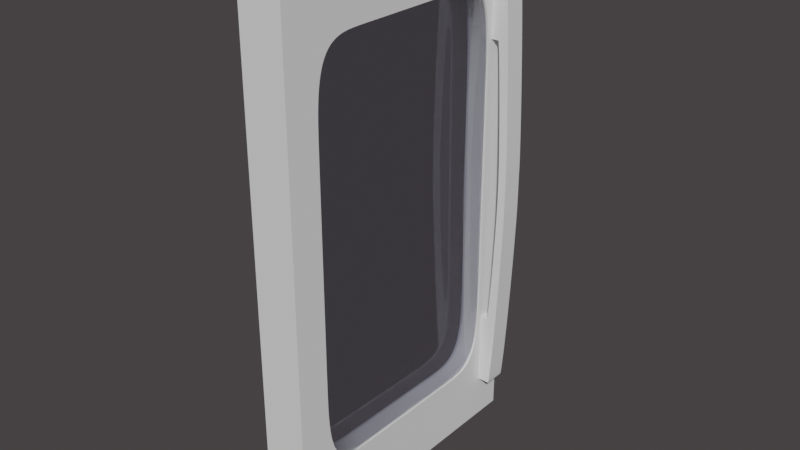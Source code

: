 # Source: OvenLeftDoor.blend  (saved by Blender 2.93.21; exported with 4.5.12 LTS)
import bpy
from mathutils import Matrix  # noqa: F401  (used for matrix-valued properties, if any)

bpy.ops.wm.read_factory_settings(use_empty=True)
scene = bpy.context.scene
scene.name = 'Scene'

# ---- collections
col_leftdoor = bpy.data.collections.new('Leftdoor'); scene.collection.children.link(col_leftdoor)

# ---- materials (node trees are filled in below, after node groups)
mat_glass_001 = bpy.data.materials.new('Glass.001')
mat_glass_001.surface_render_method = 'BLENDED'
mat_glass_001.blend_method = 'BLEND'
mat_glass_001.alpha_threshold = 0.0
mat_glass_001.use_raytrace_refraction = True
mat_glass_001.use_screen_refraction = True
mat_glass_001.thickness_mode = 'SLAB'
mat_glass_001.line_color = (0.0, 0.0, 0.0, 1.0)

# ---- material node trees
mat_glass_001.use_nodes = True; mat_glass_001.node_tree.nodes.clear()
_N = mat_glass_001.node_tree.nodes; _L = mat_glass_001.node_tree.links
n0 = _N.new('ShaderNodeOutputMaterial'); n0.name = 'Material Output'; n0.location = (300, 300)
n1 = _N.new('ShaderNodeBsdfPrincipled'); n1.name = 'Principled BSDF'; n1.location = (10, 300)
n1.distribution = 'GGX'
n1.subsurface_method = 'BURLEY'
n1.inputs[0].default_value = (0.6709, 0.6845, 0.8, 1.0)
n1.inputs[2].default_value = 0.0
n1.inputs[3].default_value = 1.45
n1.inputs[13].default_value = 0.5186
n1.inputs[18].default_value = 1.0
n1.inputs[27].default_value = (0.0, 0.0, 0.0, 1.0)
n1.inputs[28].default_value = 1.0
_L.new(n1.outputs[0], n0.inputs[0])
n0.is_active_output = True

# ---- world
world_world = bpy.data.worlds.new('World'); scene.world = world_world
world_world.use_nodes = True; world_world.node_tree.nodes.clear()
_N = world_world.node_tree.nodes; _L = world_world.node_tree.links
n0 = _N.new('ShaderNodeOutputWorld'); n0.name = 'World Output'; n0.location = (300, 300)
n1 = _N.new('ShaderNodeBackground'); n1.name = 'Background'; n1.location = (10, 300)
n1.inputs[0].default_value = (0.05087, 0.04554, 0.04676, 1.0)
_L.new(n1.outputs[0], n0.inputs[0])
n0.is_active_output = True
world_world.color = (0.05088, 0.05088, 0.05088)
world_world.use_sun_shadow = False
world_world.sun_shadow_jitter_overblur = 0.0

# ---- meshes
me_cube_026 = bpy.data.meshes.new('Cube.026')
me_cube_026.from_pydata([(-0.3048, -0.1344, -0.3048), (-0.3048, -0.3048, -0.1344), (-0.3048, -0.1416, -0.3048), (-0.3048, -0.1488, -0.3048), (-0.3048, -0.1559, -0.3048), (-0.3048, -0.1631, -0.3048), (-0.3048, -0.1703, -0.3048), (-0.3048, -0.1775, -0.3047), (-0.3048, -0.1847, -0.3046), (-0.3048, -0.1919, -0.3045), (-0.3048, -0.1991, -0.3042), (-0.3048, -0.2063, -0.3039), (-0.3048, -0.2134, -0.3034), (-0.3048, -0.2206, -0.3027), (-0.3048, -0.2277, -0.3019), (-0.3048, -0.2348, -0.3007), (-0.3048, -0.2419, -0.2992), (-0.3048, -0.2488, -0.2974), (-0.3048, -0.2556, -0.295), (-0.3048, -0.2622, -0.2921), (-0.3048, -0.2685, -0.2886), (-0.3048, -0.2743, -0.2845), (-0.3048, -0.2797, -0.2797), (-0.3048, -0.2845, -0.2743), (-0.3048, -0.2886, -0.2685), (-0.3048, -0.2921, -0.2622), (-0.3048, -0.295, -0.2556), (-0.3048, -0.2974, -0.2488), (-0.3048, -0.2992, -0.2419), (-0.3048, -0.3007, -0.2348), (-0.3048, -0.3019, -0.2277), (-0.3048, -0.3027, -0.2206), (-0.3048, -0.3034, -0.2134), (-0.3048, -0.3039, -0.2063), (-0.3048, -0.3042, -0.1991), (-0.3048, -0.3045, -0.1919), (-0.3048, -0.3046, -0.1847), (-0.3048, -0.3047, -0.1775), (-0.3048, -0.3048, -0.1703), (-0.3048, -0.3048, -0.1631), (-0.3048, -0.3048, -0.1559), (-0.3048, -0.3048, -0.1488), (-0.3048, -0.3048, -0.1416), (-0.3048, -0.3048, 0.1344), (-0.3048, -0.1344, 0.3048), (-0.3048, -0.3048, 0.1416), (-0.3048, -0.3048, 0.1488), (-0.3048, -0.3048, 0.1559), (-0.3048, -0.3048, 0.1631), (-0.3048, -0.3048, 0.1703), (-0.3048, -0.3047, 0.1775), (-0.3048, -0.3046, 0.1847), (-0.3048, -0.3045, 0.1919), (-0.3048, -0.3042, 0.1991), (-0.3048, -0.3039, 0.2063), (-0.3048, -0.3034, 0.2134), (-0.3048, -0.3027, 0.2206), (-0.3048, -0.3019, 0.2277), (-0.3048, -0.3007, 0.2348), (-0.3048, -0.2992, 0.2419), (-0.3048, -0.2974, 0.2488), (-0.3048, -0.295, 0.2556), (-0.3048, -0.2921, 0.2622), (-0.3048, -0.2886, 0.2685), (-0.3048, -0.2845, 0.2743), (-0.3048, -0.2797, 0.2797), (-0.3048, -0.2743, 0.2845), (-0.3048, -0.2685, 0.2886), (-0.3048, -0.2622, 0.2921), (-0.3048, -0.2556, 0.295), (-0.3048, -0.2488, 0.2974), (-0.3048, -0.2419, 0.2992), (-0.3048, -0.2348, 0.3007), (-0.3048, -0.2277, 0.3019), (-0.3048, -0.2206, 0.3027), (-0.3048, -0.2134, 0.3034), (-0.3048, -0.2063, 0.3039), (-0.3048, -0.1991, 0.3042), (-0.3048, -0.1919, 0.3045), (-0.3048, -0.1847, 0.3046), (-0.3048, -0.1775, 0.3047), (-0.3048, -0.1703, 0.3048), (-0.3048, -0.1631, 0.3048), (-0.3048, -0.1559, 0.3048), (-0.3048, -0.1488, 0.3048), (-0.3048, -0.1416, 0.3048), (-0.3048, 0.3048, -0.1344), (-0.3048, 0.1344, -0.3048), (-0.3048, 0.3048, -0.1416), (-0.3048, 0.3048, -0.1488), (-0.3048, 0.3048, -0.1559), (-0.3048, 0.3048, -0.1631), (-0.3048, 0.3048, -0.1703), (-0.3048, 0.3047, -0.1775), (-0.3048, 0.3046, -0.1847), (-0.3048, 0.3045, -0.1919), (-0.3048, 0.3042, -0.1991), (-0.3048, 0.3039, -0.2063), (-0.3048, 0.3034, -0.2134), (-0.3048, 0.3027, -0.2206), (-0.3048, 0.3019, -0.2277), (-0.3048, 0.3007, -0.2348), (-0.3048, 0.2992, -0.2419), (-0.3048, 0.2974, -0.2488), (-0.3048, 0.295, -0.2556), (-0.3048, 0.2921, -0.2622), (-0.3048, 0.2886, -0.2685), (-0.3048, 0.2845, -0.2743), (-0.3048, 0.2797, -0.2797), (-0.3048, 0.2743, -0.2845), (-0.3048, 0.2685, -0.2886), (-0.3048, 0.2622, -0.2921), (-0.3048, 0.2556, -0.295), (-0.3048, 0.2488, -0.2974), (-0.3048, 0.2419, -0.2992), (-0.3048, 0.2348, -0.3007), (-0.3048, 0.2277, -0.3019), (-0.3048, 0.2206, -0.3027), (-0.3048, 0.2134, -0.3034), (-0.3048, 0.2063, -0.3039), (-0.3048, 0.1991, -0.3042), (-0.3048, 0.1919, -0.3045), (-0.3048, 0.1847, -0.3046), (-0.3048, 0.1775, -0.3047), (-0.3048, 0.1703, -0.3048), (-0.3048, 0.1631, -0.3048), (-0.3048, 0.1559, -0.3048), (-0.3048, 0.1488, -0.3048), (-0.3048, 0.1416, -0.3048), (-0.3048, 0.1344, 0.3048), (-0.3048, 0.3048, 0.1344), (-0.3048, 0.1416, 0.3048), (-0.3048, 0.1488, 0.3048), (-0.3048, 0.1559, 0.3048), (-0.3048, 0.1631, 0.3048), (-0.3048, 0.1703, 0.3048), (-0.3048, 0.1775, 0.3047), (-0.3048, 0.1847, 0.3046), (-0.3048, 0.1919, 0.3045), (-0.3048, 0.1991, 0.3042), (-0.3048, 0.2063, 0.3039), (-0.3048, 0.2134, 0.3034), (-0.3048, 0.2206, 0.3027), (-0.3048, 0.2277, 0.3019), (-0.3048, 0.2348, 0.3007), (-0.3048, 0.2419, 0.2992), (-0.3048, 0.2488, 0.2974), (-0.3048, 0.2556, 0.295), (-0.3048, 0.2622, 0.2921), (-0.3048, 0.2685, 0.2886), (-0.3048, 0.2743, 0.2845), (-0.3048, 0.2797, 0.2797), (-0.3048, 0.2845, 0.2743), (-0.3048, 0.2886, 0.2685), (-0.3048, 0.2921, 0.2622), (-0.3048, 0.295, 0.2556), (-0.3048, 0.2974, 0.2488), (-0.3048, 0.2992, 0.2419), (-0.3048, 0.3007, 0.2348), (-0.3048, 0.3019, 0.2277), (-0.3048, 0.3027, 0.2206), (-0.3048, 0.3034, 0.2134), (-0.3048, 0.3039, 0.2063), (-0.3048, 0.3042, 0.1991), (-0.3048, 0.3045, 0.1919), (-0.3048, 0.3046, 0.1847), (-0.3048, 0.3047, 0.1775), (-0.3048, 0.3048, 0.1703), (-0.3048, 0.3048, 0.1631), (-0.3048, 0.3048, 0.1559), (-0.3048, 0.3048, 0.1488), (-0.3048, 0.3048, 0.1416), (0.3048, -0.3048, -0.1344), (0.3048, -0.1344, -0.3048), (0.3048, -0.3048, -0.1416), (0.3048, -0.3048, -0.1488), (0.3048, -0.3048, -0.1559), (0.3048, -0.3048, -0.1631), (0.3048, -0.3048, -0.1703), (0.3048, -0.3047, -0.1775), (0.3048, -0.3046, -0.1847), (0.3048, -0.3045, -0.1919), (0.3048, -0.3042, -0.1991), (0.3048, -0.3039, -0.2063), (0.3048, -0.3034, -0.2134), (0.3048, -0.3027, -0.2206), (0.3048, -0.3019, -0.2277), (0.3048, -0.3007, -0.2348), (0.3048, -0.2992, -0.2419), (0.3048, -0.2974, -0.2488), (0.3048, -0.295, -0.2556), (0.3048, -0.2921, -0.2622), (0.3048, -0.2886, -0.2685), (0.3048, -0.2845, -0.2743), (0.3048, -0.2797, -0.2797), (0.3048, -0.2743, -0.2845), (0.3048, -0.2685, -0.2886), (0.3048, -0.2622, -0.2921), (0.3048, -0.2556, -0.295), (0.3048, -0.2488, -0.2974), (0.3048, -0.2419, -0.2992), (0.3048, -0.2348, -0.3007), (0.3048, -0.2277, -0.3019), (0.3048, -0.2206, -0.3027), (0.3048, -0.2134, -0.3034), (0.3048, -0.2063, -0.3039), (0.3048, -0.1991, -0.3042), (0.3048, -0.1919, -0.3045), (0.3048, -0.1847, -0.3046), (0.3048, -0.1775, -0.3047), (0.3048, -0.1703, -0.3048), (0.3048, -0.1631, -0.3048), (0.3048, -0.1559, -0.3048), (0.3048, -0.1488, -0.3048), (0.3048, -0.1416, -0.3048), (0.3048, -0.1344, 0.3048), (0.3048, -0.3048, 0.1344), (0.3048, -0.1416, 0.3048), (0.3048, -0.1488, 0.3048), (0.3048, -0.1559, 0.3048), (0.3048, -0.1631, 0.3048), (0.3048, -0.1703, 0.3048), (0.3048, -0.1775, 0.3047), (0.3048, -0.1847, 0.3046), (0.3048, -0.1919, 0.3045), (0.3048, -0.1991, 0.3042), (0.3048, -0.2063, 0.3039), (0.3048, -0.2134, 0.3034), (0.3048, -0.2206, 0.3027), (0.3048, -0.2277, 0.3019), (0.3048, -0.2348, 0.3007), (0.3048, -0.2419, 0.2992), (0.3048, -0.2488, 0.2974), (0.3048, -0.2556, 0.295), (0.3048, -0.2622, 0.2921), (0.3048, -0.2685, 0.2886), (0.3048, -0.2743, 0.2845), (0.3048, -0.2797, 0.2797), (0.3048, -0.2845, 0.2743), (0.3048, -0.2886, 0.2685), (0.3048, -0.2921, 0.2622), (0.3048, -0.295, 0.2556), (0.3048, -0.2974, 0.2488), (0.3048, -0.2992, 0.2419), (0.3048, -0.3007, 0.2348), (0.3048, -0.3019, 0.2277), (0.3048, -0.3027, 0.2206), (0.3048, -0.3034, 0.2134), (0.3048, -0.3039, 0.2063), (0.3048, -0.3042, 0.1991), (0.3048, -0.3045, 0.1919), (0.3048, -0.3046, 0.1847), (0.3048, -0.3047, 0.1775), (0.3048, -0.3048, 0.1703), (0.3048, -0.3048, 0.1631), (0.3048, -0.3048, 0.1559), (0.3048, -0.3048, 0.1488), (0.3048, -0.3048, 0.1416), (0.3048, 0.1344, -0.3048), (0.3048, 0.3048, -0.1344), (0.3048, 0.1416, -0.3048), (0.3048, 0.1488, -0.3048), (0.3048, 0.1559, -0.3048), (0.3048, 0.1631, -0.3048), (0.3048, 0.1703, -0.3048), (0.3048, 0.1775, -0.3047), (0.3048, 0.1847, -0.3046), (0.3048, 0.1919, -0.3045), (0.3048, 0.1991, -0.3042), (0.3048, 0.2063, -0.3039), (0.3048, 0.2134, -0.3034), (0.3048, 0.2206, -0.3027), (0.3048, 0.2277, -0.3019), (0.3048, 0.2348, -0.3007), (0.3048, 0.2419, -0.2992), (0.3048, 0.2488, -0.2974), (0.3048, 0.2556, -0.295), (0.3048, 0.2622, -0.2921), (0.3048, 0.2685, -0.2886), (0.3048, 0.2743, -0.2845), (0.3048, 0.2797, -0.2797), (0.3048, 0.2845, -0.2743), (0.3048, 0.2886, -0.2685), (0.3048, 0.2921, -0.2622), (0.3048, 0.295, -0.2556), (0.3048, 0.2974, -0.2488), (0.3048, 0.2992, -0.2419), (0.3048, 0.3007, -0.2348), (0.3048, 0.3019, -0.2277), (0.3048, 0.3027, -0.2206), (0.3048, 0.3034, -0.2134), (0.3048, 0.3039, -0.2063), (0.3048, 0.3042, -0.1991), (0.3048, 0.3045, -0.1919), (0.3048, 0.3046, -0.1847), (0.3048, 0.3047, -0.1775), (0.3048, 0.3048, -0.1703), (0.3048, 0.3048, -0.1631), (0.3048, 0.3048, -0.1559), (0.3048, 0.3048, -0.1488), (0.3048, 0.3048, -0.1416), (0.3048, 0.3048, 0.1344), (0.3048, 0.1344, 0.3048), (0.3048, 0.3048, 0.1416), (0.3048, 0.3048, 0.1488), (0.3048, 0.3048, 0.1559), (0.3048, 0.3048, 0.1631), (0.3048, 0.3048, 0.1703), (0.3048, 0.3047, 0.1775), (0.3048, 0.3046, 0.1847), (0.3048, 0.3045, 0.1919), (0.3048, 0.3042, 0.1991), (0.3048, 0.3039, 0.2063), (0.3048, 0.3034, 0.2134), (0.3048, 0.3027, 0.2206), (0.3048, 0.3019, 0.2277), (0.3048, 0.3007, 0.2348), (0.3048, 0.2992, 0.2419), (0.3048, 0.2974, 0.2488), (0.3048, 0.295, 0.2556), (0.3048, 0.2921, 0.2622), (0.3048, 0.2886, 0.2685), (0.3048, 0.2845, 0.2743), (0.3048, 0.2797, 0.2797), (0.3048, 0.2743, 0.2845), (0.3048, 0.2685, 0.2886), (0.3048, 0.2622, 0.2921), (0.3048, 0.2556, 0.295), (0.3048, 0.2488, 0.2974), (0.3048, 0.2419, 0.2992), (0.3048, 0.2348, 0.3007), (0.3048, 0.2277, 0.3019), (0.3048, 0.2206, 0.3027), (0.3048, 0.2134, 0.3034), (0.3048, 0.2063, 0.3039), (0.3048, 0.1991, 0.3042), (0.3048, 0.1919, 0.3045), (0.3048, 0.1847, 0.3046), (0.3048, 0.1775, 0.3047), (0.3048, 0.1703, 0.3048), (0.3048, 0.1631, 0.3048), (0.3048, 0.1559, 0.3048), (0.3048, 0.1488, 0.3048), (0.3048, 0.1416, 0.3048)], [], [(172, 216, 43, 1), (258, 260, 261, 262, 263, 264, 265, 266, 267, 268, 269, 270, 271, 272, 273, 274, 275, 276, 277, 278, 279, 280, 281, 282, 283, 284, 285, 286, 287, 288, 289, 290, 291, 292, 293, 294, 295, 296, 297, 298, 299, 300, 259, 301, 303, 304, 305, 306, 307, 308, 309, 310, 311, 312, 313, 314, 315, 316, 317, 318, 319, 320, 321, 322, 323, 324, 325, 326, 327, 328, 329, 330, 331, 332, 333, 334, 335, 336, 337, 338, 339, 340, 341, 342, 343, 302, 215, 217, 218, 219, 220, 221, 222, 223, 224, 225, 226, 227, 228, 229, 230, 231, 232, 233, 234, 235, 236, 237, 238, 239, 240, 241, 242, 243, 244, 245, 246, 247, 248, 249, 250, 251, 252, 253, 254, 255, 256, 257, 216, 172, 174, 175, 176, 177, 178, 179, 180, 181, 182, 183, 184, 185, 186, 187, 188, 189, 190, 191, 192, 193, 194, 195, 196, 197, 198, 199, 200, 201, 202, 203, 204, 205, 206, 207, 208, 209, 210, 211, 212, 213, 214, 173), (302, 129, 44, 215), (0, 2, 3, 4, 5, 6, 7, 8, 9, 10, 11, 12, 13, 14, 15, 16, 17, 18, 19, 20, 21, 22, 23, 24, 25, 26, 27, 28, 29, 30, 31, 32, 33, 34, 35, 36, 37, 38, 39, 40, 41, 42, 1, 43, 45, 46, 47, 48, 49, 50, 51, 52, 53, 54, 55, 56, 57, 58, 59, 60, 61, 62, 63, 64, 65, 66, 67, 68, 69, 70, 71, 72, 73, 74, 75, 76, 77, 78, 79, 80, 81, 82, 83, 84, 85, 44, 129, 131, 132, 133, 134, 135, 136, 137, 138, 139, 140, 141, 142, 143, 144, 145, 146, 147, 148, 149, 150, 151, 152, 153, 154, 155, 156, 157, 158, 159, 160, 161, 162, 163, 164, 165, 166, 167, 168, 169, 170, 171, 130, 86, 88, 89, 90, 91, 92, 93, 94, 95, 96, 97, 98, 99, 100, 101, 102, 103, 104, 105, 106, 107, 108, 109, 110, 111, 112, 113, 114, 115, 116, 117, 118, 119, 120, 121, 122, 123, 124, 125, 126, 127, 128, 87), (86, 130, 301, 259), (258, 87, 128, 260), (260, 128, 127, 261), (261, 127, 126, 262), (262, 126, 125, 263), (263, 125, 124, 264), (264, 124, 123, 265), (265, 123, 122, 266), (266, 122, 121, 267), (267, 121, 120, 268), (268, 120, 119, 269), (269, 119, 118, 270), (270, 118, 117, 271), (271, 117, 116, 272), (272, 116, 115, 273), (273, 115, 114, 274), (274, 114, 113, 275), (275, 113, 112, 276), (276, 112, 111, 277), (277, 111, 110, 278), (278, 110, 109, 279), (279, 109, 108, 280), (280, 108, 107, 281), (281, 107, 106, 282), (282, 106, 105, 283), (283, 105, 104, 284), (284, 104, 103, 285), (285, 103, 102, 286), (286, 102, 101, 287), (287, 101, 100, 288), (288, 100, 99, 289), (289, 99, 98, 290), (290, 98, 97, 291), (291, 97, 96, 292), (292, 96, 95, 293), (293, 95, 94, 294), (294, 94, 93, 295), (295, 93, 92, 296), (296, 92, 91, 297), (297, 91, 90, 298), (298, 90, 89, 299), (299, 89, 88, 300), (300, 88, 86, 259), (129, 302, 343, 131), (131, 343, 342, 132), (132, 342, 341, 133), (133, 341, 340, 134), (134, 340, 339, 135), (135, 339, 338, 136), (136, 338, 337, 137), (137, 337, 336, 138), (138, 336, 335, 139), (139, 335, 334, 140), (140, 334, 333, 141), (141, 333, 332, 142), (142, 332, 331, 143), (143, 331, 330, 144), (144, 330, 329, 145), (145, 329, 328, 146), (146, 328, 327, 147), (147, 327, 326, 148), (148, 326, 325, 149), (149, 325, 324, 150), (150, 324, 323, 151), (151, 323, 322, 152), (152, 322, 321, 153), (153, 321, 320, 154), (154, 320, 319, 155), (155, 319, 318, 156), (156, 318, 317, 157), (157, 317, 316, 158), (158, 316, 315, 159), (159, 315, 314, 160), (160, 314, 313, 161), (161, 313, 312, 162), (162, 312, 311, 163), (163, 311, 310, 164), (164, 310, 309, 165), (165, 309, 308, 166), (166, 308, 307, 167), (167, 307, 306, 168), (168, 306, 305, 169), (169, 305, 304, 170), (170, 304, 303, 171), (171, 303, 301, 130), (0, 173, 214, 2), (2, 214, 213, 3), (3, 213, 212, 4), (4, 212, 211, 5), (5, 211, 210, 6), (6, 210, 209, 7), (7, 209, 208, 8), (8, 208, 207, 9), (9, 207, 206, 10), (10, 206, 205, 11), (11, 205, 204, 12), (12, 204, 203, 13), (13, 203, 202, 14), (14, 202, 201, 15), (15, 201, 200, 16), (16, 200, 199, 17), (17, 199, 198, 18), (18, 198, 197, 19), (19, 197, 196, 20), (20, 196, 195, 21), (21, 195, 194, 22), (22, 194, 193, 23), (23, 193, 192, 24), (24, 192, 191, 25), (25, 191, 190, 26), (26, 190, 189, 27), (27, 189, 188, 28), (28, 188, 187, 29), (29, 187, 186, 30), (30, 186, 185, 31), (31, 185, 184, 32), (32, 184, 183, 33), (33, 183, 182, 34), (34, 182, 181, 35), (35, 181, 180, 36), (36, 180, 179, 37), (37, 179, 178, 38), (38, 178, 177, 39), (39, 177, 176, 40), (40, 176, 175, 41), (41, 175, 174, 42), (42, 174, 172, 1), (215, 44, 85, 217), (217, 85, 84, 218), (218, 84, 83, 219), (219, 83, 82, 220), (220, 82, 81, 221), (221, 81, 80, 222), (222, 80, 79, 223), (223, 79, 78, 224), (224, 78, 77, 225), (225, 77, 76, 226), (226, 76, 75, 227), (227, 75, 74, 228), (228, 74, 73, 229), (229, 73, 72, 230), (230, 72, 71, 231), (231, 71, 70, 232), (232, 70, 69, 233), (233, 69, 68, 234), (234, 68, 67, 235), (235, 67, 66, 236), (236, 66, 65, 237), (237, 65, 64, 238), (238, 64, 63, 239), (239, 63, 62, 240), (240, 62, 61, 241), (241, 61, 60, 242), (242, 60, 59, 243), (243, 59, 58, 244), (244, 58, 57, 245), (245, 57, 56, 246), (246, 56, 55, 247), (247, 55, 54, 248), (248, 54, 53, 249), (249, 53, 52, 250), (250, 52, 51, 251), (251, 51, 50, 252), (252, 50, 49, 253), (253, 49, 48, 254), (254, 48, 47, 255), (255, 47, 46, 256), (256, 46, 45, 257), (257, 45, 43, 216), (87, 258, 173, 0)])
_uv = me_cube_026.uv_layers.new(name='UVMap')
_uv.uv.foreach_set('vector', [0.4449, 0.75, 0.5551, 0.75, 0.5551, 1.0, 0.4449, 1.0, 0.375, 0.5699, 0.375, 0.5669, 0.375, 0.564, 0.375, 0.561, 0.375, 0.5581, 0.375, 0.5551, 0.375, 0.5522, 0.3751, 0.5493, 0.3751, 0.5463, 0.3752, 0.5434, 0.3754, 0.5404, 0.3756, 0.5375, 0.3758, 0.5345, 0.3762, 0.5316, 0.3767, 0.5287, 0.3773, 0.5258, 0.3781, 0.523, 0.379, 0.5202, 0.3802, 0.5175, 0.3816, 0.5149, 0.3833, 0.5125, 0.3853, 0.5103, 0.3875, 0.5083, 0.3899, 0.5066, 0.3925, 0.5052, 0.3952, 0.504, 0.398, 0.5031, 0.4008, 0.5023, 0.4037, 0.5017, 0.4066, 0.5012, 0.4095, 0.5008, 0.4125, 0.5006, 0.4154, 0.5004, 0.4184, 0.5002, 0.4213, 0.5001, 0.4243, 0.5001, 0.4272, 0.5, 0.4301, 0.5, 0.4331, 0.5, 0.436, 0.5, 0.439, 0.5, 0.4419, 0.5, 0.4449, 0.5, 0.5551, 0.5, 0.5581, 0.5, 0.561, 0.5, 0.564, 0.5, 0.5669, 0.5, 0.5699, 0.5, 0.5728, 0.5, 0.5757, 0.5001, 0.5787, 0.5001, 0.5816, 0.5002, 0.5846, 0.5004, 0.5875, 0.5006, 0.5905, 0.5008, 0.5934, 0.5012, 0.5963, 0.5017, 0.5992, 0.5023, 0.602, 0.5031, 0.6048, 0.504, 0.6075, 0.5052, 0.6101, 0.5066, 0.6125, 0.5083, 0.6147, 0.5103, 0.6167, 0.5125, 0.6184, 0.5149, 0.6198, 0.5175, 0.621, 0.5202, 0.6219, 0.523, 0.6227, 0.5258, 0.6233, 0.5287, 0.6238, 0.5316, 0.6242, 0.5345, 0.6244, 0.5375, 0.6246, 0.5404, 0.6248, 0.5434, 0.6249, 0.5463, 0.6249, 0.5493, 0.625, 0.5522, 0.625, 0.5551, 0.625, 0.5581, 0.625, 0.561, 0.625, 0.564, 0.625, 0.5669, 0.625, 0.5699, 0.625, 0.6801, 0.625, 0.6831, 0.625, 0.686, 0.625, 0.689, 0.625, 0.6919, 0.625, 0.6949, 0.625, 0.6978, 0.6249, 0.7007, 0.6249, 0.7037, 0.6248, 0.7066, 0.6246, 0.7096, 0.6244, 0.7125, 0.6242, 0.7155, 0.6238, 0.7184, 0.6233, 0.7213, 0.6227, 0.7242, 0.6219, 0.727, 0.621, 0.7298, 0.6198, 0.7325, 0.6184, 0.7351, 0.6167, 0.7375, 0.6147, 0.7397, 0.6125, 0.7417, 0.6101, 0.7434, 0.6075, 0.7448, 0.6048, 0.746, 0.602, 0.7469, 0.5992, 0.7477, 0.5963, 0.7483, 0.5934, 0.7488, 0.5905, 0.7492, 0.5875, 0.7494, 0.5846, 0.7496, 0.5816, 0.7498, 0.5787, 0.7499, 0.5757, 0.7499, 0.5728, 0.75, 0.5699, 0.75, 0.5669, 0.75, 0.564, 0.75, 0.561, 0.75, 0.5581, 0.75, 0.5551, 0.75, 0.4449, 0.75, 0.4419, 0.75, 0.439, 0.75, 0.436, 0.75, 0.4331, 0.75, 0.4301, 0.75, 0.4272, 0.75, 0.4243, 0.7499, 0.4213, 0.7499, 0.4184, 0.7498, 0.4154, 0.7496, 0.4125, 0.7494, 0.4095, 0.7492, 0.4066, 0.7488, 0.4037, 0.7483, 0.4008, 0.7477, 0.398, 0.7469, 0.3952, 0.746, 0.3925, 0.7448, 0.3899, 0.7434, 0.3875, 0.7417, 0.3853, 0.7397, 0.3833, 0.7375, 0.3816, 0.7351, 0.3802, 0.7325, 0.379, 0.7298, 0.3781, 0.727, 0.3773, 0.7242, 0.3767, 0.7213, 0.3762, 0.7184, 0.3758, 0.7155, 0.3756, 0.7125, 0.3754, 0.7096, 0.3752, 0.7066, 0.3751, 0.7037, 0.3751, 0.7007, 0.375, 0.6978, 0.375, 0.6949, 0.375, 0.6919, 0.375, 0.689, 0.375, 0.686, 0.375, 0.6831, 0.375, 0.6801, 0.625, 0.5699, 0.875, 0.5699, 0.875, 0.6801, 0.625, 0.6801, 0.375, 0.06989, 0.375, 0.06694, 0.375, 0.064, 0.375, 0.06105, 0.375, 0.0581, 0.375, 0.05515, 0.375, 0.0522, 0.3751, 0.04925, 0.3751, 0.04631, 0.3752, 0.04336, 0.3754, 0.04041, 0.3756, 0.03747, 0.3758, 0.03453, 0.3762, 0.03161, 0.3767, 0.0287, 0.3773, 0.02581, 0.3781, 0.02297, 0.379, 0.02018, 0.3802, 0.01748, 0.3816, 0.0149, 0.3833, 0.01249, 0.3853, 0.01029, 0.3875, 0.008328, 0.3899, 0.006632, 0.3925, 0.005198, 0.3952, 0.004013, 0.398, 0.00305, 0.4008, 0.00228, 0.4037, 0.001674, 0.4066, 0.001203, 0.4095, 0.0008435, 0.4125, 0.0005746, 0.4154, 0.000378, 0.4184, 0.0002382, 0.4213, 0.0001424, 0.4243, 7.95e-05, 0.4272, 4.061e-05, 0.4301, 1.835e-05, 0.4331, 6.942e-06, 0.436, 1.98e-06, 0.439, 0.0, 0.4419, 0.0, 0.4449, 0.0, 0.5551, 0.0, 0.5581, 0.0, 0.561, 0.0, 0.564, 1.98e-06, 0.5669, 6.942e-06, 0.5699, 1.835e-05, 0.5728, 4.061e-05, 0.5757, 7.95e-05, 0.5787, 0.0001424, 0.5816, 0.0002382, 0.5846, 0.000378, 0.5875, 0.0005746, 0.5905, 0.0008435, 0.5934, 0.001203, 0.5963, 0.001674, 0.5992, 0.00228, 0.602, 0.00305, 0.6048, 0.004013, 0.6075, 0.005198, 0.6101, 0.006632, 0.6125, 0.008328, 0.6147, 0.01029, 0.6167, 0.01249, 0.6184, 0.0149, 0.6198, 0.01748, 0.621, 0.02018, 0.6219, 0.02297, 0.6227, 0.02581, 0.6233, 0.0287, 0.6238, 0.03161, 0.6242, 0.03453, 0.6244, 0.03747, 0.6246, 0.04041, 0.6248, 0.04336, 0.6249, 0.04631, 0.6249, 0.04925, 0.625, 0.0522, 0.625, 0.05515, 0.625, 0.0581, 0.625, 0.06105, 0.625, 0.064, 0.625, 0.06694, 0.625, 0.06989, 0.625, 0.1801, 0.625, 0.1831, 0.625, 0.186, 0.625, 0.189, 0.625, 0.1919, 0.625, 0.1949, 0.625, 0.1978, 0.6249, 0.2007, 0.6249, 0.2037, 0.6248, 0.2066, 0.6246, 0.2096, 0.6244, 0.2125, 0.6242, 0.2155, 0.6238, 0.2184, 0.6233, 0.2213, 0.6227, 0.2242, 0.6219, 0.227, 0.621, 0.2298, 0.6198, 0.2325, 0.6184, 0.2351, 0.6167, 0.2375, 0.6147, 0.2397, 0.6125, 0.2417, 0.6101, 0.2434, 0.6075, 0.2448, 0.6048, 0.246, 0.602, 0.2469, 0.5992, 0.2477, 0.5963, 0.2483, 0.5934, 0.2488, 0.5905, 0.2492, 0.5875, 0.2494, 0.5846, 0.2496, 0.5816, 0.2498, 0.5787, 0.2499, 0.5757, 0.2499, 0.5728, 0.25, 0.5699, 0.25, 0.5669, 0.25, 0.564, 0.25, 0.561, 0.25, 0.5581, 0.25, 0.5551, 0.25, 0.4449, 0.25, 0.4419, 0.25, 0.439, 0.25, 0.436, 0.25, 0.4331, 0.25, 0.4301, 0.25, 0.4272, 0.25, 0.4243, 0.2499, 0.4213, 0.2499, 0.4184, 0.2498, 0.4154, 0.2496, 0.4125, 0.2494, 0.4095, 0.2492, 0.4066, 0.2488, 0.4037, 0.2483, 0.4008, 0.2477, 0.398, 0.2469, 0.3952, 0.246, 0.3925, 0.2448, 0.3899, 0.2434, 0.3875, 0.2417, 0.3853, 0.2397, 0.3833, 0.2375, 0.3816, 0.2351, 0.3802, 0.2325, 0.379, 0.2298, 0.3781, 0.227, 0.3773, 0.2242, 0.3767, 0.2213, 0.3762, 0.2184, 0.3758, 0.2155, 0.3756, 0.2125, 0.3754, 0.2096, 0.3752, 0.2066, 0.3751, 0.2037, 0.3751, 0.2007, 0.375, 0.1978, 0.375, 0.1949, 0.375, 0.1919, 0.375, 0.189, 0.375, 0.186, 0.375, 0.1831, 0.375, 0.1801, 0.4449, 0.25, 0.5551, 0.25, 0.5551, 0.5, 0.4449, 0.5, 0.375, 0.5699, 0.125, 0.5699, 0.125, 0.5669, 0.375, 0.5669, 0.375, 0.5669, 0.125, 0.5669, 0.125, 0.564, 0.375, 0.564, 0.375, 0.564, 0.125, 0.564, 0.125, 0.561, 0.375, 0.561, 0.375, 0.561, 0.125, 0.561, 0.125, 0.5581, 0.375, 0.5581, 0.375, 0.5581, 0.125, 0.5581, 0.125, 0.5551, 0.375, 0.5551, 0.375, 0.5551, 0.125, 0.5551, 0.125, 0.5522, 0.375, 0.5522, 0.375, 0.5522, 0.125, 0.5522, 0.125, 0.5493, 0.375, 0.5493, 0.375, 0.5493, 0.125, 0.5493, 0.125, 0.5463, 0.375, 0.5463, 0.375, 0.5463, 0.125, 0.5463, 0.125, 0.5434, 0.375, 0.5434, 0.375, 0.5434, 0.125, 0.5434, 0.125, 0.5404, 0.375, 0.5404, 0.375, 0.5404, 0.125, 0.5404, 0.125, 0.5375, 0.375, 0.5375, 0.375, 0.5375, 0.125, 0.5375, 0.125, 0.5345, 0.375, 0.5345, 0.375, 0.5345, 0.125, 0.5345, 0.125, 0.5316, 0.375, 0.5316, 0.375, 0.5316, 0.125, 0.5316, 0.125, 0.5287, 0.375, 0.5287, 0.375, 0.5287, 0.125, 0.5287, 0.125, 0.5258, 0.375, 0.5258, 0.375, 0.5258, 0.125, 0.5258, 0.125, 0.523, 0.375, 0.523, 0.375, 0.523, 0.125, 0.523, 0.125, 0.5202, 0.375, 0.5202, 0.375, 0.5202, 0.125, 0.5202, 0.125, 0.5175, 0.375, 0.5175, 0.375, 0.5175, 0.125, 0.5175, 0.125, 0.5149, 0.375, 0.5149, 0.375, 0.5149, 0.125, 0.5149, 0.125, 0.5125, 0.375, 0.5125, 0.375, 0.5125, 0.125, 0.5125, 0.125, 0.5, 0.375, 0.5, 0.375, 0.5, 0.375, 0.25, 0.3875, 0.25, 0.3875, 0.5, 0.3875, 0.5, 0.3875, 0.25, 0.3899, 0.25, 0.3899, 0.5, 0.3899, 0.5, 0.3899, 0.25, 0.3925, 0.25, 0.3925, 0.5, 0.3925, 0.5, 0.3925, 0.25, 0.3952, 0.25, 0.3952, 0.5, 0.3952, 0.5, 0.3952, 0.25, 0.398, 0.25, 0.398, 0.5, 0.398, 0.5, 0.398, 0.25, 0.4008, 0.25, 0.4008, 0.5, 0.4008, 0.5, 0.4008, 0.25, 0.4037, 0.25, 0.4037, 0.5, 0.4037, 0.5, 0.4037, 0.25, 0.4066, 0.25, 0.4066, 0.5, 0.4066, 0.5, 0.4066, 0.25, 0.4095, 0.25, 0.4095, 0.5, 0.4095, 0.5, 0.4095, 0.25, 0.4125, 0.25, 0.4125, 0.5, 0.4125, 0.5, 0.4125, 0.25, 0.4154, 0.25, 0.4154, 0.5, 0.4154, 0.5, 0.4154, 0.25, 0.4184, 0.25, 0.4184, 0.5, 0.4184, 0.5, 0.4184, 0.25, 0.4213, 0.25, 0.4213, 0.5, 0.4213, 0.5, 0.4213, 0.25, 0.4243, 0.25, 0.4243, 0.5, 0.4243, 0.5, 0.4243, 0.25, 0.4272, 0.25, 0.4272, 0.5, 0.4272, 0.5, 0.4272, 0.25, 0.4301, 0.25, 0.4301, 0.5, 0.4301, 0.5, 0.4301, 0.25, 0.4331, 0.25, 0.4331, 0.5, 0.4331, 0.5, 0.4331, 0.25, 0.436, 0.25, 0.436, 0.5, 0.436, 0.5, 0.436, 0.25, 0.439, 0.25, 0.439, 0.5, 0.439, 0.5, 0.439, 0.25, 0.4419, 0.25, 0.4419, 0.5, 0.4419, 0.5, 0.4419, 0.25, 0.4449, 0.25, 0.4449, 0.5, 0.875, 0.5699, 0.625, 0.5699, 0.625, 0.5669, 0.875, 0.5669, 0.875, 0.5669, 0.625, 0.5669, 0.625, 0.564, 0.875, 0.564, 0.875, 0.564, 0.625, 0.564, 0.625, 0.561, 0.875, 0.561, 0.875, 0.561, 0.625, 0.561, 0.625, 0.5581, 0.875, 0.5581, 0.875, 0.5581, 0.625, 0.5581, 0.625, 0.5551, 0.875, 0.5551, 0.875, 0.5551, 0.625, 0.5551, 0.625, 0.5522, 0.875, 0.5522, 0.875, 0.5522, 0.625, 0.5522, 0.625, 0.5493, 0.875, 0.5493, 0.875, 0.5493, 0.625, 0.5493, 0.625, 0.5463, 0.875, 0.5463, 0.875, 0.5463, 0.625, 0.5463, 0.625, 0.5434, 0.875, 0.5434, 0.875, 0.5434, 0.625, 0.5434, 0.625, 0.5404, 0.875, 0.5404, 0.875, 0.5404, 0.625, 0.5404, 0.625, 0.5375, 0.875, 0.5375, 0.875, 0.5375, 0.625, 0.5375, 0.625, 0.5345, 0.875, 0.5345, 0.875, 0.5345, 0.625, 0.5345, 0.625, 0.5316, 0.875, 0.5316, 0.875, 0.5316, 0.625, 0.5316, 0.625, 0.5287, 0.875, 0.5287, 0.875, 0.5287, 0.625, 0.5287, 0.625, 0.5258, 0.875, 0.5258, 0.875, 0.5258, 0.625, 0.5258, 0.625, 0.523, 0.875, 0.523, 0.875, 0.523, 0.625, 0.523, 0.625, 0.5202, 0.875, 0.5202, 0.875, 0.5202, 0.625, 0.5202, 0.625, 0.5175, 0.875, 0.5175, 0.875, 0.5175, 0.625, 0.5175, 0.625, 0.5149, 0.875, 0.5149, 0.875, 0.5149, 0.625, 0.5149, 0.625, 0.5125, 0.875, 0.5125, 0.875, 0.5125, 0.625, 0.5125, 0.625, 0.5, 0.875, 0.5, 0.625, 0.25, 0.625, 0.5, 0.6125, 0.5, 0.6125, 0.25, 0.6125, 0.25, 0.6125, 0.5, 0.6101, 0.5, 0.6101, 0.25, 0.6101, 0.25, 0.6101, 0.5, 0.6075, 0.5, 0.6075, 0.25, 0.6075, 0.25, 0.6075, 0.5, 0.6048, 0.5, 0.6048, 0.25, 0.6048, 0.25, 0.6048, 0.5, 0.602, 0.5, 0.602, 0.25, 0.602, 0.25, 0.602, 0.5, 0.5992, 0.5, 0.5992, 0.25, 0.5992, 0.25, 0.5992, 0.5, 0.5963, 0.5, 0.5963, 0.25, 0.5963, 0.25, 0.5963, 0.5, 0.5934, 0.5, 0.5934, 0.25, 0.5934, 0.25, 0.5934, 0.5, 0.5905, 0.5, 0.5905, 0.25, 0.5905, 0.25, 0.5905, 0.5, 0.5875, 0.5, 0.5875, 0.25, 0.5875, 0.25, 0.5875, 0.5, 0.5846, 0.5, 0.5846, 0.25, 0.5846, 0.25, 0.5846, 0.5, 0.5816, 0.5, 0.5816, 0.25, 0.5816, 0.25, 0.5816, 0.5, 0.5787, 0.5, 0.5787, 0.25, 0.5787, 0.25, 0.5787, 0.5, 0.5757, 0.5, 0.5757, 0.25, 0.5757, 0.25, 0.5757, 0.5, 0.5728, 0.5, 0.5728, 0.25, 0.5728, 0.25, 0.5728, 0.5, 0.5699, 0.5, 0.5699, 0.25, 0.5699, 0.25, 0.5699, 0.5, 0.5669, 0.5, 0.5669, 0.25, 0.5669, 0.25, 0.5669, 0.5, 0.564, 0.5, 0.564, 0.25, 0.564, 0.25, 0.564, 0.5, 0.561, 0.5, 0.561, 0.25, 0.561, 0.25, 0.561, 0.5, 0.5581, 0.5, 0.5581, 0.25, 0.5581, 0.25, 0.5581, 0.5, 0.5551, 0.5, 0.5551, 0.25, 0.125, 0.6801, 0.375, 0.6801, 0.375, 0.6831, 0.125, 0.6831, 0.125, 0.6831, 0.375, 0.6831, 0.375, 0.686, 0.125, 0.686, 0.125, 0.686, 0.375, 0.686, 0.375, 0.689, 0.125, 0.689, 0.125, 0.689, 0.375, 0.689, 0.375, 0.6919, 0.125, 0.6919, 0.125, 0.6919, 0.375, 0.6919, 0.375, 0.6949, 0.125, 0.6949, 0.125, 0.6949, 0.375, 0.6949, 0.375, 0.6978, 0.125, 0.6978, 0.125, 0.6978, 0.375, 0.6978, 0.375, 0.7007, 0.125, 0.7007, 0.125, 0.7007, 0.375, 0.7007, 0.375, 0.7037, 0.125, 0.7037, 0.125, 0.7037, 0.375, 0.7037, 0.375, 0.7066, 0.125, 0.7066, 0.125, 0.7066, 0.375, 0.7066, 0.375, 0.7096, 0.125, 0.7096, 0.125, 0.7096, 0.375, 0.7096, 0.375, 0.7125, 0.125, 0.7125, 0.125, 0.7125, 0.375, 0.7125, 0.375, 0.7155, 0.125, 0.7155, 0.125, 0.7155, 0.375, 0.7155, 0.375, 0.7184, 0.125, 0.7184, 0.125, 0.7184, 0.375, 0.7184, 0.375, 0.7213, 0.125, 0.7213, 0.125, 0.7213, 0.375, 0.7213, 0.375, 0.7242, 0.125, 0.7242, 0.125, 0.7242, 0.375, 0.7242, 0.375, 0.727, 0.125, 0.727, 0.125, 0.727, 0.375, 0.727, 0.375, 0.7298, 0.125, 0.7298, 0.125, 0.7298, 0.375, 0.7298, 0.375, 0.7325, 0.125, 0.7325, 0.125, 0.7325, 0.375, 0.7325, 0.375, 0.7351, 0.125, 0.7351, 0.125, 0.7351, 0.375, 0.7351, 0.375, 0.7375, 0.125, 0.7375, 0.125, 0.7375, 0.375, 0.7375, 0.375, 0.75, 0.125, 0.75, 0.375, 1.0, 0.375, 0.75, 0.3875, 0.75, 0.3875, 1.0, 0.3875, 1.0, 0.3875, 0.75, 0.3899, 0.75, 0.3899, 1.0, 0.3899, 1.0, 0.3899, 0.75, 0.3925, 0.75, 0.3925, 1.0, 0.3925, 1.0, 0.3925, 0.75, 0.3952, 0.75, 0.3952, 1.0, 0.3952, 1.0, 0.3952, 0.75, 0.398, 0.75, 0.398, 1.0, 0.398, 1.0, 0.398, 0.75, 0.4008, 0.75, 0.4008, 1.0, 0.4008, 1.0, 0.4008, 0.75, 0.4037, 0.75, 0.4037, 1.0, 0.4037, 1.0, 0.4037, 0.75, 0.4066, 0.75, 0.4066, 1.0, 0.4066, 1.0, 0.4066, 0.75, 0.4095, 0.75, 0.4095, 1.0, 0.4095, 1.0, 0.4095, 0.75, 0.4125, 0.75, 0.4125, 1.0, 0.4125, 1.0, 0.4125, 0.75, 0.4154, 0.75, 0.4154, 1.0, 0.4154, 1.0, 0.4154, 0.75, 0.4184, 0.75, 0.4184, 1.0, 0.4184, 1.0, 0.4184, 0.75, 0.4213, 0.75, 0.4213, 1.0, 0.4213, 1.0, 0.4213, 0.75, 0.4243, 0.75, 0.4243, 1.0, 0.4243, 1.0, 0.4243, 0.75, 0.4272, 0.75, 0.4272, 1.0, 0.4272, 1.0, 0.4272, 0.75, 0.4301, 0.75, 0.4301, 1.0, 0.4301, 1.0, 0.4301, 0.75, 0.4331, 0.75, 0.4331, 1.0, 0.4331, 1.0, 0.4331, 0.75, 0.436, 0.75, 0.436, 1.0, 0.436, 1.0, 0.436, 0.75, 0.439, 0.75, 0.439, 1.0, 0.439, 1.0, 0.439, 0.75, 0.4419, 0.75, 0.4419, 1.0, 0.4419, 1.0, 0.4419, 0.75, 0.4449, 0.75, 0.4449, 1.0, 0.625, 0.6801, 0.875, 0.6801, 0.875, 0.6831, 0.625, 0.6831, 0.625, 0.6831, 0.875, 0.6831, 0.875, 0.686, 0.625, 0.686, 0.625, 0.686, 0.875, 0.686, 0.875, 0.689, 0.625, 0.689, 0.625, 0.689, 0.875, 0.689, 0.875, 0.6919, 0.625, 0.6919, 0.625, 0.6919, 0.875, 0.6919, 0.875, 0.6949, 0.625, 0.6949, 0.625, 0.6949, 0.875, 0.6949, 0.875, 0.6978, 0.625, 0.6978, 0.625, 0.6978, 0.875, 0.6978, 0.875, 0.7007, 0.625, 0.7007, 0.625, 0.7007, 0.875, 0.7007, 0.875, 0.7037, 0.625, 0.7037, 0.625, 0.7037, 0.875, 0.7037, 0.875, 0.7066, 0.625, 0.7066, 0.625, 0.7066, 0.875, 0.7066, 0.875, 0.7096, 0.625, 0.7096, 0.625, 0.7096, 0.875, 0.7096, 0.875, 0.7125, 0.625, 0.7125, 0.625, 0.7125, 0.875, 0.7125, 0.875, 0.7155, 0.625, 0.7155, 0.625, 0.7155, 0.875, 0.7155, 0.875, 0.7184, 0.625, 0.7184, 0.625, 0.7184, 0.875, 0.7184, 0.875, 0.7213, 0.625, 0.7213, 0.625, 0.7213, 0.875, 0.7213, 0.875, 0.7242, 0.625, 0.7242, 0.625, 0.7242, 0.875, 0.7242, 0.875, 0.727, 0.625, 0.727, 0.625, 0.727, 0.875, 0.727, 0.875, 0.7298, 0.625, 0.7298, 0.625, 0.7298, 0.875, 0.7298, 0.875, 0.7325, 0.625, 0.7325, 0.625, 0.7325, 0.875, 0.7325, 0.875, 0.7351, 0.625, 0.7351, 0.625, 0.7351, 0.875, 0.7351, 0.875, 0.7375, 0.625, 0.7375, 0.625, 0.7375, 0.875, 0.7375, 0.875, 0.75, 0.625, 0.75, 0.625, 0.75, 0.625, 1.0, 0.6125, 1.0, 0.6125, 0.75, 0.6125, 0.75, 0.6125, 1.0, 0.6101, 1.0, 0.6101, 0.75, 0.6101, 0.75, 0.6101, 1.0, 0.6075, 1.0, 0.6075, 0.75, 0.6075, 0.75, 0.6075, 1.0, 0.6048, 1.0, 0.6048, 0.75, 0.6048, 0.75, 0.6048, 1.0, 0.602, 1.0, 0.602, 0.75, 0.602, 0.75, 0.602, 1.0, 0.5992, 1.0, 0.5992, 0.75, 0.5992, 0.75, 0.5992, 1.0, 0.5963, 1.0, 0.5963, 0.75, 0.5963, 0.75, 0.5963, 1.0, 0.5934, 1.0, 0.5934, 0.75, 0.5934, 0.75, 0.5934, 1.0, 0.5905, 1.0, 0.5905, 0.75, 0.5905, 0.75, 0.5905, 1.0, 0.5875, 1.0, 0.5875, 0.75, 0.5875, 0.75, 0.5875, 1.0, 0.5846, 1.0, 0.5846, 0.75, 0.5846, 0.75, 0.5846, 1.0, 0.5816, 1.0, 0.5816, 0.75, 0.5816, 0.75, 0.5816, 1.0, 0.5787, 1.0, 0.5787, 0.75, 0.5787, 0.75, 0.5787, 1.0, 0.5757, 1.0, 0.5757, 0.75, 0.5757, 0.75, 0.5757, 1.0, 0.5728, 1.0, 0.5728, 0.75, 0.5728, 0.75, 0.5728, 1.0, 0.5699, 1.0, 0.5699, 0.75, 0.5699, 0.75, 0.5699, 1.0, 0.5669, 1.0, 0.5669, 0.75, 0.5669, 0.75, 0.5669, 1.0, 0.564, 1.0, 0.564, 0.75, 0.564, 0.75, 0.564, 1.0, 0.561, 1.0, 0.561, 0.75, 0.561, 0.75, 0.561, 1.0, 0.5581, 1.0, 0.5581, 0.75, 0.5581, 0.75, 0.5581, 1.0, 0.5551, 1.0, 0.5551, 0.75, 0.125, 0.5699, 0.375, 0.5699, 0.375, 0.6801, 0.125, 0.6801])
me_cube_026.materials.append(mat_glass_001)
me_cube_026.use_remesh_fix_poles = True
me_cube_026.use_remesh_preserve_attributes = False
me_cube_026.update()
me_cube_027 = bpy.data.meshes.new('Cube.027')
me_cube_027.from_pydata([(-0.3048, -0.3048, -0.3048), (-0.3048, -0.3048, 0.3048), (-0.3048, 0.3048, -0.3048), (-0.3048, 0.3048, 0.3048), (0.3048, -0.3048, -0.3048), (0.3048, -0.3048, 0.3048), (0.3048, 0.3048, -0.3048), (0.3048, 0.3048, 0.3048), (-0.3048, 0.1966, -0.2213), (0.3048, 0.1966, -0.2213), (-0.3048, 0.2345, 0.1116), (0.3048, -0.211, -0.2134), (-0.3048, -0.211, -0.2134), (0.3048, 0.2345, 0.1116), (0.3048, -0.2152, 0.2098), (0.3048, -0.2345, -0.1008), (-0.3048, 0.2345, -0.117), (-0.3048, -0.2152, 0.2098), (-0.3048, -0.2345, -0.1008), (0.3048, 0.2345, -0.117), (-0.3048, 0.2017, 0.2191), (0.3048, 0.2345, 0.1062), (-0.3048, 0.2345, 0.1062), (0.3048, 0.2017, 0.2191), (-0.3048, -0.2188, 0.2058), (0.3048, -0.2188, 0.2058), (0.3048, -0.1034, 0.2286), (-0.3048, -0.1034, 0.2286), (-0.3048, 0.2017, -0.2191), (0.3048, 0.2017, -0.2191), (0.3048, 0.2065, 0.2165), (-0.3048, 0.2065, 0.2165), (-0.3048, -0.2152, -0.2098), (0.3048, -0.2152, -0.2098), (-0.3048, -0.1089, 0.2286), (0.3048, -0.1089, 0.2286), (0.3048, 0.2345, 0.1008), (-0.3048, 0.2345, 0.1008), (-0.3048, 0.2345, -0.1116), (-0.3048, 0.2065, -0.2165), (0.3048, 0.2345, -0.1116), (0.3048, 0.2065, -0.2165), (-0.3048, -0.1034, -0.2286), (0.3048, -0.1034, -0.2286), (-0.3048, -0.222, 0.2013), (0.3048, -0.222, 0.2013), (0.3048, 0.211, 0.2134), (-0.3048, 0.211, 0.2134), (0.3048, -0.2188, -0.2058), (0.3048, -0.1089, -0.2286), (-0.3048, -0.2188, -0.2058), (-0.3048, -0.1089, -0.2286), (-0.3048, -0.1144, 0.2286), (0.3048, -0.1144, 0.2286), (-0.3048, 0.211, -0.2134), (0.3048, 0.211, -0.2134), (-0.3048, 0.2345, -0.1062), (0.3048, 0.2345, -0.1062), (-0.3048, -0.2247, 0.1966), (0.3048, -0.2247, 0.1966), (0.3048, -0.222, -0.2013), (-0.3048, -0.222, -0.2013), (0.3048, 0.2152, 0.2098), (-0.3048, 0.2152, 0.2098), (0.3048, -0.1144, -0.2286), (-0.3048, -0.1144, -0.2286), (-0.3048, -0.12, 0.2286), (0.3048, -0.12, 0.2286), (-0.3048, 0.2152, -0.2098), (0.3048, 0.2152, -0.2098), (-0.3048, -0.2269, 0.1917), (0.3048, -0.2269, 0.1917), (-0.3048, 0.2345, -0.1008), (0.3048, -0.12, -0.2286), (0.3048, -0.2247, -0.1966), (-0.3048, -0.12, -0.2286), (-0.3048, -0.2247, -0.1966), (0.3048, 0.2345, -0.1008), (0.3048, 0.2188, 0.2058), (-0.3048, 0.2188, 0.2058), (-0.3048, -0.1255, 0.2286), (0.3048, -0.1255, 0.2286), (-0.3048, 0.1034, 0.2286), (-0.3048, 0.2188, -0.2058), (0.3048, 0.1034, 0.2286), (0.3048, 0.2188, -0.2058), (-0.3048, -0.2287, 0.1866), (0.3048, -0.2287, 0.1866), (0.3048, -0.1255, -0.2286), (-0.3048, -0.1255, -0.2286), (0.3048, 0.222, 0.2013), (-0.3048, 0.222, 0.2013), (0.3048, -0.2269, -0.1917), (-0.3048, -0.2269, -0.1917), (0.3048, 0.1089, 0.2286), (-0.3048, 0.1089, 0.2286), (-0.3048, -0.131, 0.2286), (0.3048, -0.131, 0.2286), (-0.3048, 0.222, -0.2013), (0.3048, 0.222, -0.2013), (-0.3048, -0.2302, 0.1814), (0.3048, -0.2302, 0.1814), (0.3048, -0.131, -0.2286), (-0.3048, -0.131, -0.2286), (0.3048, -0.2287, -0.1866), (-0.3048, -0.2287, -0.1866), (0.3048, 0.2247, 0.1966), (-0.3048, 0.2247, 0.1966), (0.3048, 0.1144, 0.2286), (-0.3048, 0.1144, 0.2286), (-0.3048, 0.2247, -0.1966), (0.3048, 0.2247, -0.1966), (-0.3048, -0.1365, 0.2285), (0.3048, -0.1365, 0.2285), (0.3048, -0.1365, -0.2285), (-0.3048, -0.1365, -0.2285), (-0.3048, -0.2313, 0.1761), (0.3048, -0.2313, 0.1761), (0.3048, -0.2302, -0.1814), (-0.3048, -0.2302, -0.1814), (0.3048, 0.2269, 0.1917), (-0.3048, 0.2269, 0.1917), (0.3048, 0.12, 0.2286), (-0.3048, 0.12, 0.2286), (-0.3048, 0.2269, -0.1917), (-0.3048, -0.1421, 0.2285), (0.3048, -0.1421, -0.2285), (-0.3048, -0.1421, -0.2285), (0.3048, 0.2269, -0.1917), (0.3048, -0.1421, 0.2285), (-0.3048, -0.2345, 0.1008), (-0.3048, -0.2345, -0.1062), (-0.3048, -0.2345, 0.1062), (-0.3048, -0.2322, 0.1708), (-0.3048, -0.2344, -0.1224), (0.3048, -0.2322, 0.1708), (-0.3048, -0.2345, -0.117), (-0.3048, -0.2345, -0.1116), (-0.3048, -0.2345, 0.1116), (-0.3048, -0.2345, 0.117), (-0.3048, -0.2344, 0.1224), (0.3048, -0.2313, -0.1761), (-0.3048, -0.2313, -0.1761), (-0.3048, -0.2338, -0.1547), (-0.3048, -0.234, -0.1493), (-0.3048, -0.2342, -0.1439), (-0.3048, -0.2343, -0.1385), (0.3048, 0.2287, 0.1866), (-0.3048, -0.2344, -0.1331), (-0.3048, 0.2287, 0.1866), (-0.3048, 0.2287, -0.1866), (0.3048, 0.2287, -0.1866), (-0.3048, -0.2344, -0.1277), (0.3048, 0.1255, 0.2286), (-0.3048, 0.1255, 0.2286), (-0.3048, -0.2344, 0.1277), (-0.3048, -0.2344, 0.1331), (-0.3048, -0.2343, 0.1385), (-0.3048, -0.2342, 0.1439), (-0.3048, -0.234, 0.1493), (-0.3048, -0.2322, -0.1708), (-0.3048, -0.2329, 0.1654), (0.3048, -0.2329, 0.1654), (-0.3048, -0.1476, 0.2283), (0.3048, -0.2322, -0.1708), (0.3048, -0.1476, 0.2283), (0.3048, -0.1476, -0.2283), (-0.3048, -0.1476, -0.2283), (-0.3048, 0.2302, -0.1814), (0.3048, 0.2302, -0.1814), (-0.3048, -0.2329, -0.1654), (-0.3048, -0.2334, -0.1601), (0.3048, 0.2302, 0.1814), (0.3048, 0.131, 0.2286), (-0.3048, 0.131, 0.2286), (-0.3048, -0.2334, 0.1601), (-0.3048, -0.2338, 0.1547), (0.3048, -0.2334, 0.1601), (-0.3048, 0.2302, 0.1814), (0.3048, -0.2329, -0.1654), (0.3048, -0.1531, -0.2282), (-0.3048, -0.1531, -0.2282), (-0.3048, -0.1531, 0.2282), (-0.3048, 0.2313, -0.1761), (-0.3048, -0.211, 0.2134), (0.3048, -0.1531, 0.2282), (-0.3048, -0.1966, 0.2213), (-0.3048, -0.2017, 0.2191), (0.3048, 0.2313, -0.1761), (-0.3048, -0.2065, 0.2165), (0.3048, 0.1365, 0.2285), (-0.3048, 0.1365, 0.2285), (-0.3048, -0.186, 0.2244), (-0.3048, -0.1806, 0.2255), (-0.3048, -0.1914, 0.223), (0.3048, 0.2313, 0.1761), (-0.3048, 0.1697, 0.2271), (-0.3048, 0.2313, 0.1761), (-0.3048, 0.186, 0.2244), (-0.3048, 0.1806, 0.2255), (-0.3048, 0.1752, 0.2264), (-0.3048, 0.1966, 0.2213), (0.3048, -0.2338, 0.1547), (0.3048, -0.2334, -0.1601), (0.3048, -0.1587, -0.2279), (-0.3048, -0.1587, -0.2279), (-0.3048, 0.1914, 0.223), (-0.3048, 0.1642, 0.2275), (0.3048, 0.1421, 0.2285), (-0.3048, 0.2322, -0.1708), (-0.3048, 0.1421, 0.2285), (0.3048, 0.2322, -0.1708), (-0.3048, -0.1587, 0.2279), (0.3048, -0.234, 0.1493), (0.3048, -0.1587, 0.2279), (0.3048, 0.2322, 0.1708), (-0.3048, 0.2322, 0.1708), (0.3048, -0.2338, -0.1547), (0.3048, -0.1642, -0.2275), (-0.3048, -0.1642, -0.2275), (-0.3048, 0.1476, 0.2283), (-0.3048, 0.1531, 0.2282), (0.3048, 0.1476, 0.2283), (-0.3048, 0.1587, 0.2279), (-0.3048, 0.2329, -0.1654), (0.3048, 0.2329, -0.1654), (-0.3048, -0.1642, 0.2275), (0.3048, -0.1642, 0.2275), (0.3048, -0.234, -0.1493), (0.3048, 0.2329, 0.1654), (-0.3048, 0.2329, 0.1654), (0.3048, -0.2342, 0.1439), (0.3048, -0.1697, -0.2271), (-0.3048, -0.1697, -0.2271), (0.3048, 0.1531, 0.2282), (-0.3048, 0.2334, -0.1601), (0.3048, 0.2334, -0.1601), (0.3048, -0.2342, -0.1439), (0.3048, -0.1752, -0.2264), (-0.3048, -0.1752, -0.2264), (0.3048, -0.2343, 0.1385), (-0.3048, -0.1697, 0.2271), (0.3048, 0.2334, 0.1601), (0.3048, -0.1697, 0.2271), (-0.3048, 0.2334, 0.1601), (0.3048, 0.1587, 0.2279), (0.3048, -0.1806, -0.2255), (-0.3048, 0.2338, -0.1547), (-0.3048, -0.1806, -0.2255), (0.3048, 0.2338, -0.1547), (0.3048, -0.2343, -0.1385), (0.3048, -0.2344, 0.1331), (-0.3048, -0.1752, 0.2264), (0.3048, 0.2338, 0.1547), (0.3048, -0.1752, 0.2264), (-0.3048, 0.2338, 0.1547), (0.3048, 0.1642, 0.2275), (-0.3048, 0.234, -0.1493), (0.3048, 0.234, -0.1493), (0.3048, -0.186, -0.2244), (-0.3048, -0.186, -0.2244), (0.3048, -0.2344, 0.1277), (0.3048, -0.2344, -0.1331), (0.3048, -0.1806, 0.2255), (0.3048, 0.1697, 0.2271), (0.3048, 0.234, 0.1493), (-0.3048, 0.234, 0.1493), (-0.3048, 0.2342, -0.1439), (0.3048, 0.2342, -0.1439), (0.3048, -0.1914, -0.223), (-0.3048, -0.1914, -0.223), (0.3048, -0.2344, 0.1224), (0.3048, -0.2344, -0.1277), (0.3048, -0.186, 0.2244), (0.3048, 0.1752, 0.2264), (0.3048, 0.2342, 0.1439), (-0.3048, 0.2342, 0.1439), (-0.3048, 0.2343, -0.1385), (0.3048, 0.2343, -0.1385), (0.3048, -0.1966, -0.2213), (-0.3048, -0.1966, -0.2213), (0.3048, -0.2344, -0.1224), (0.3048, -0.2345, 0.117), (0.3048, 0.1806, 0.2255), (0.3048, -0.1914, 0.223), (0.3048, 0.2343, 0.1385), (-0.3048, 0.2343, 0.1385), (-0.3048, 0.2344, -0.1331), (0.3048, 0.2344, -0.1331), (0.3048, -0.2017, -0.2191), (-0.3048, -0.2017, -0.2191), (0.3048, -0.2345, -0.117), (0.3048, -0.2345, 0.1116), (0.3048, 0.186, 0.2244), (0.3048, -0.1966, 0.2213), (0.3048, 0.2344, 0.1331), (-0.3048, 0.2344, 0.1331), (-0.3048, 0.2344, -0.1277), (0.3048, 0.2344, -0.1277), (0.3048, -0.2065, -0.2165), (-0.3048, -0.2065, -0.2165), (0.3048, -0.2345, -0.1116), (0.3048, -0.2345, 0.1062), (0.3048, 0.1914, 0.223), (0.3048, -0.2017, 0.2191), (0.3048, 0.2344, 0.1277), (-0.3048, 0.2344, -0.1224), (-0.3048, 0.2344, 0.1277), (0.3048, 0.2344, -0.1224), (0.3048, -0.2345, -0.1062), (0.3048, -0.2345, 0.1008), (0.3048, 0.1966, 0.2213), (0.3048, 0.2344, 0.1224), (-0.3048, 0.2344, 0.1224), (-0.3048, 0.1034, -0.2286), (0.3048, 0.1034, -0.2286), (0.3048, -0.2065, 0.2165), (0.3048, 0.2345, 0.117), (-0.3048, 0.2345, 0.117), (0.3048, -0.211, 0.2134), (-0.3048, 0.186, -0.2244), (-0.3048, 0.1806, -0.2255), (-0.3048, 0.1914, -0.223), (-0.3048, 0.1089, -0.2286), (-0.3048, 0.1144, -0.2286), (-0.3048, 0.12, -0.2286), (-0.3048, 0.1255, -0.2286), (-0.3048, 0.131, -0.2286), (-0.3048, 0.1365, -0.2285), (-0.3048, 0.1421, -0.2285), (-0.3048, 0.1476, -0.2283), (-0.3048, 0.1531, -0.2282), (-0.3048, 0.1587, -0.2279), (-0.3048, 0.1642, -0.2275), (-0.3048, 0.1697, -0.2271), (-0.3048, 0.1752, -0.2264), (0.3048, 0.1697, -0.2271), (0.3048, 0.186, -0.2244), (0.3048, 0.1806, -0.2255), (0.3048, 0.1752, -0.2264), (0.3048, 0.1914, -0.223), (0.3048, 0.1642, -0.2275), (0.3048, 0.1089, -0.2286), (0.3048, 0.1144, -0.2286), (0.3048, 0.12, -0.2286), (0.3048, 0.1255, -0.2286), (0.3048, 0.131, -0.2286), (0.3048, 0.1365, -0.2285), (0.3048, 0.1421, -0.2285), (0.3048, 0.1476, -0.2283), (0.3048, 0.1531, -0.2282), (0.3048, 0.1587, -0.2279)], [], [(63, 3, 2, 68, 83, 98, 110, 124, 150, 168, 183, 209, 224, 235, 247, 257, 267, 277, 287, 297, 306, 16, 38, 56, 72, 37, 22, 10, 318, 313, 307, 296, 286, 276, 266, 255, 244, 230, 216, 197, 178, 149, 121, 107, 91, 79), (2, 0, 1, 3, 63, 47, 31, 20, 201, 206, 198, 199, 200, 196, 207, 223, 221, 220, 210, 191, 174, 154, 123, 109, 95, 82, 27, 34, 52, 66, 80, 96, 112, 125, 163, 182, 212, 226, 241, 252, 193, 192, 194, 186, 187, 189, 184, 17, 24, 44, 58, 70, 86, 100, 116, 133, 161, 175, 176, 159, 158, 157, 156, 155, 140, 139, 138, 132, 130, 18, 131, 137, 136, 134, 152, 148, 146, 145, 144, 143, 171, 170, 160, 142, 119, 105, 93, 76, 61, 50, 32, 12, 300, 290, 280, 270, 260, 248, 239, 233, 219, 205, 181, 167, 127, 115, 103, 89, 75, 65, 51, 42, 314, 323, 324, 325, 326, 327, 328, 329, 330, 331, 332, 333, 334, 335, 321, 320, 322, 8, 28, 39, 54, 68), (2, 3, 7, 6), (69, 6, 7, 5, 14, 319, 316, 304, 294, 284, 273, 263, 254, 243, 227, 214, 185, 165, 129, 113, 97, 81, 67, 53, 35, 26, 84, 94, 108, 122, 153, 173, 190, 208, 222, 234, 245, 256, 264, 274, 283, 293, 303, 311, 23, 30, 46, 62, 78, 90, 106, 120, 147, 172, 195, 215, 229, 242, 253, 265, 275, 285, 295, 305, 312, 317, 13, 21, 36, 77, 57, 40, 19, 308, 298, 288, 278, 268, 258, 249, 236, 225, 211, 188, 169, 151, 128, 111, 99, 85), (5, 4, 6, 69, 55, 41, 29, 9, 340, 337, 338, 339, 336, 341, 351, 350, 349, 348, 347, 346, 345, 344, 343, 342, 315, 43, 49, 64, 73, 88, 102, 114, 126, 166, 180, 204, 218, 232, 238, 246, 259, 269, 279, 289, 299, 11, 33, 48, 60, 74, 92, 104, 118, 141, 164, 179, 203, 217, 228, 237, 250, 262, 272, 281, 291, 301, 309, 15, 310, 302, 292, 282, 271, 261, 251, 240, 231, 213, 202, 177, 162, 135, 117, 101, 87, 71, 59, 45, 25, 14), (4, 5, 1, 0), (2, 6, 4, 0), (7, 3, 1, 5), (15, 18, 130, 310), (26, 27, 82, 84), (72, 77, 36, 37), (323, 314, 315, 342), (324, 323, 342, 343), (325, 324, 343, 344), (326, 325, 344, 345), (327, 326, 345, 346), (328, 327, 346, 347), (329, 328, 347, 348), (330, 329, 348, 349), (331, 330, 349, 350), (332, 331, 350, 351), (333, 332, 351, 341), (334, 333, 341, 336), (335, 334, 336, 339), (321, 335, 339, 338), (320, 321, 338, 337), (322, 320, 337, 340), (8, 322, 340, 9), (28, 8, 9, 29), (39, 28, 29, 41), (54, 39, 41, 55), (68, 54, 55, 69), (83, 68, 69, 85), (98, 83, 85, 99), (110, 98, 99, 111), (124, 110, 111, 128), (150, 124, 128, 151), (168, 150, 151, 169), (183, 168, 169, 188), (209, 183, 188, 211), (224, 209, 211, 225), (235, 224, 225, 236), (247, 235, 236, 249), (257, 247, 249, 258), (267, 257, 258, 268), (277, 267, 268, 278), (287, 277, 278, 288), (297, 287, 288, 298), (306, 297, 298, 308), (16, 306, 308, 19), (38, 16, 19, 40), (56, 38, 40, 57), (72, 56, 57, 77), (95, 94, 84, 82), (109, 108, 94, 95), (123, 122, 108, 109), (154, 153, 122, 123), (174, 173, 153, 154), (191, 190, 173, 174), (210, 208, 190, 191), (220, 222, 208, 210), (221, 234, 222, 220), (223, 245, 234, 221), (207, 256, 245, 223), (196, 264, 256, 207), (200, 274, 264, 196), (199, 283, 274, 200), (198, 293, 283, 199), (206, 303, 293, 198), (201, 311, 303, 206), (20, 23, 311, 201), (31, 30, 23, 20), (47, 46, 30, 31), (63, 62, 46, 47), (78, 62, 63, 79), (90, 78, 79, 91), (106, 90, 91, 107), (120, 106, 107, 121), (147, 120, 121, 149), (172, 147, 149, 178), (195, 172, 178, 197), (215, 195, 197, 216), (229, 215, 216, 230), (242, 229, 230, 244), (253, 242, 244, 255), (265, 253, 255, 266), (275, 265, 266, 276), (285, 275, 276, 286), (295, 285, 286, 296), (305, 295, 296, 307), (312, 305, 307, 313), (317, 312, 313, 318), (317, 318, 10, 13), (21, 13, 10, 22), (36, 21, 22, 37), (49, 43, 42, 51), (64, 49, 51, 65), (73, 64, 65, 75), (88, 73, 75, 89), (102, 88, 89, 103), (114, 102, 103, 115), (126, 114, 115, 127), (166, 126, 127, 167), (180, 166, 167, 181), (204, 180, 181, 205), (218, 204, 205, 219), (232, 218, 219, 233), (238, 232, 233, 239), (246, 238, 239, 248), (259, 246, 248, 260), (269, 259, 260, 270), (279, 269, 270, 280), (289, 279, 280, 290), (299, 289, 290, 300), (11, 299, 300, 12), (33, 11, 12, 32), (50, 48, 33, 32), (61, 60, 48, 50), (76, 74, 60, 61), (93, 92, 74, 76), (105, 104, 92, 93), (119, 118, 104, 105), (142, 141, 118, 119), (160, 164, 141, 142), (170, 179, 164, 160), (171, 203, 179, 170), (143, 217, 203, 171), (144, 228, 217, 143), (145, 237, 228, 144), (146, 250, 237, 145), (148, 262, 250, 146), (152, 272, 262, 148), (134, 281, 272, 152), (136, 291, 281, 134), (137, 301, 291, 136), (131, 309, 301, 137), (18, 15, 309, 131), (27, 26, 35, 34), (34, 35, 53, 52), (52, 53, 67, 66), (66, 67, 81, 80), (80, 81, 97, 96), (96, 97, 113, 112), (112, 113, 129, 125), (125, 129, 165, 163), (163, 165, 185, 182), (182, 185, 214, 212), (212, 214, 227, 226), (226, 227, 243, 241), (241, 243, 254, 252), (252, 254, 263, 193), (193, 263, 273, 192), (192, 273, 284, 194), (194, 284, 294, 186), (186, 294, 304, 187), (187, 304, 316, 189), (189, 316, 319, 184), (184, 319, 14, 17), (17, 14, 25, 24), (24, 25, 45, 44), (44, 45, 59, 58), (58, 59, 71, 70), (70, 71, 87, 86), (86, 87, 101, 100), (100, 101, 117, 116), (116, 117, 135, 133), (133, 135, 162, 161), (161, 162, 177, 175), (175, 177, 202, 176), (176, 202, 213, 159), (159, 213, 231, 158), (158, 231, 240, 157), (157, 240, 251, 156), (156, 251, 261, 155), (155, 261, 271, 140), (140, 271, 282, 139), (139, 282, 292, 138), (138, 292, 302, 132), (132, 302, 310, 130), (314, 42, 43, 315)])
_uv = me_cube_027.uv_layers.new(name='UVMap')
_uv.uv.foreach_set('vector', [0.586, 0.2132, 0.625, 0.25, 0.375, 0.25, 0.414, 0.2132, 0.4156, 0.2147, 0.4174, 0.2161, 0.4194, 0.2172, 0.4214, 0.2181, 0.4235, 0.2188, 0.4256, 0.2194, 0.4278, 0.2199, 0.43, 0.2202, 0.4322, 0.2205, 0.4344, 0.2207, 0.4366, 0.2209, 0.4388, 0.221, 0.441, 0.221, 0.4432, 0.2211, 0.4454, 0.2211, 0.4476, 0.2211, 0.4498, 0.2211, 0.452, 0.2212, 0.4542, 0.2212, 0.4565, 0.2212, 0.4587, 0.2212, 0.5413, 0.2212, 0.5435, 0.2212, 0.5458, 0.2212, 0.548, 0.2212, 0.5502, 0.2211, 0.5524, 0.2211, 0.5546, 0.2211, 0.5568, 0.2211, 0.559, 0.221, 0.5612, 0.221, 0.5634, 0.2209, 0.5656, 0.2207, 0.5678, 0.2205, 0.57, 0.2202, 0.5722, 0.2199, 0.5744, 0.2194, 0.5765, 0.2188, 0.5786, 0.2181, 0.5806, 0.2172, 0.5826, 0.2161, 0.5844, 0.2147, 0.375, 0.25, 0.375, 0.0, 0.625, 0.0, 0.625, 0.25, 0.586, 0.2132, 0.5875, 0.2115, 0.5888, 0.2097, 0.5899, 0.2077, 0.5907, 0.2056, 0.5915, 0.2035, 0.592, 0.2013, 0.5925, 0.1991, 0.5928, 0.1968, 0.5931, 0.1946, 0.5933, 0.1923, 0.5935, 0.1901, 0.5936, 0.1878, 0.5936, 0.1855, 0.5937, 0.1833, 0.5937, 0.181, 0.5937, 0.1787, 0.5937, 0.1765, 0.5937, 0.1742, 0.5937, 0.1719, 0.5937, 0.1697, 0.5938, 0.1674, 0.5938, 0.08261, 0.5937, 0.08034, 0.5937, 0.07807, 0.5937, 0.07581, 0.5937, 0.07354, 0.5937, 0.07127, 0.5937, 0.069, 0.5937, 0.06673, 0.5936, 0.06447, 0.5936, 0.0622, 0.5935, 0.05993, 0.5933, 0.05767, 0.5931, 0.05541, 0.5928, 0.05316, 0.5925, 0.05092, 0.592, 0.0487, 0.5915, 0.04651, 0.5907, 0.04437, 0.5899, 0.04229, 0.5888, 0.04031, 0.5875, 0.03845, 0.586, 0.03676, 0.5844, 0.03525, 0.5826, 0.03395, 0.5806, 0.03284, 0.5786, 0.03193, 0.5765, 0.03119, 0.5744, 0.0306, 0.5722, 0.03013, 0.57, 0.02977, 0.5678, 0.0295, 0.5656, 0.02929, 0.5634, 0.02914, 0.5612, 0.02903, 0.559, 0.02896, 0.5568, 0.02891, 0.5546, 0.02888, 0.5524, 0.02886, 0.5502, 0.02885, 0.548, 0.02885, 0.5458, 0.02885, 0.5435, 0.02885, 0.5413, 0.02885, 0.4587, 0.02885, 0.4565, 0.02885, 0.4542, 0.02885, 0.452, 0.02885, 0.4498, 0.02885, 0.4476, 0.02886, 0.4454, 0.02888, 0.4432, 0.02891, 0.441, 0.02896, 0.4388, 0.02903, 0.4366, 0.02914, 0.4344, 0.02929, 0.4322, 0.0295, 0.43, 0.02977, 0.4278, 0.03013, 0.4256, 0.0306, 0.4235, 0.03119, 0.4214, 0.03193, 0.4194, 0.03284, 0.4174, 0.03395, 0.4156, 0.03525, 0.414, 0.03676, 0.4125, 0.03845, 0.4112, 0.04031, 0.4101, 0.04229, 0.4093, 0.04437, 0.4085, 0.04651, 0.408, 0.0487, 0.4075, 0.05092, 0.4072, 0.05316, 0.4069, 0.05541, 0.4067, 0.05767, 0.4065, 0.05993, 0.4064, 0.0622, 0.4064, 0.06447, 0.4063, 0.06673, 0.4063, 0.069, 0.4063, 0.07127, 0.4063, 0.07354, 0.4063, 0.07581, 0.4063, 0.07807, 0.4062, 0.08034, 0.4062, 0.08261, 0.4062, 0.1674, 0.4062, 0.1697, 0.4063, 0.1719, 0.4063, 0.1742, 0.4063, 0.1765, 0.4063, 0.1787, 0.4063, 0.181, 0.4063, 0.1833, 0.4064, 0.1855, 0.4064, 0.1878, 0.4065, 0.1901, 0.4067, 0.1923, 0.4069, 0.1946, 0.4072, 0.1968, 0.4075, 0.1991, 0.408, 0.2013, 0.4085, 0.2035, 0.4093, 0.2056, 0.4101, 0.2077, 0.4112, 0.2097, 0.4125, 0.2115, 0.414, 0.2132, 0.375, 0.25, 0.625, 0.25, 0.625, 0.5, 0.375, 0.5, 0.414, 0.5368, 0.375, 0.5, 0.625, 0.5, 0.625, 0.75, 0.586, 0.7132, 0.5875, 0.7115, 0.5888, 0.7097, 0.5899, 0.7077, 0.5907, 0.7056, 0.5915, 0.7035, 0.592, 0.7013, 0.5925, 0.6991, 0.5928, 0.6968, 0.5931, 0.6946, 0.5933, 0.6923, 0.5935, 0.6901, 0.5936, 0.6878, 0.5936, 0.6855, 0.5937, 0.6833, 0.5937, 0.681, 0.5937, 0.6787, 0.5937, 0.6765, 0.5937, 0.6742, 0.5937, 0.6719, 0.5937, 0.6697, 0.5938, 0.6674, 0.5938, 0.5826, 0.5937, 0.5803, 0.5937, 0.5781, 0.5937, 0.5758, 0.5937, 0.5735, 0.5937, 0.5713, 0.5937, 0.569, 0.5937, 0.5667, 0.5936, 0.5645, 0.5936, 0.5622, 0.5935, 0.5599, 0.5933, 0.5577, 0.5931, 0.5554, 0.5928, 0.5532, 0.5925, 0.5509, 0.592, 0.5487, 0.5915, 0.5465, 0.5907, 0.5444, 0.5899, 0.5423, 0.5888, 0.5403, 0.5875, 0.5385, 0.586, 0.5368, 0.5844, 0.5353, 0.5826, 0.5339, 0.5806, 0.5328, 0.5786, 0.5319, 0.5765, 0.5312, 0.5744, 0.5306, 0.5722, 0.5301, 0.57, 0.5298, 0.5678, 0.5295, 0.5656, 0.5293, 0.5634, 0.5291, 0.5612, 0.529, 0.559, 0.529, 0.5568, 0.5289, 0.5546, 0.5289, 0.5524, 0.5289, 0.5502, 0.5289, 0.548, 0.5288, 0.5458, 0.5288, 0.5435, 0.5288, 0.5413, 0.5288, 0.4587, 0.5288, 0.4565, 0.5288, 0.4542, 0.5288, 0.452, 0.5288, 0.4498, 0.5289, 0.4476, 0.5289, 0.4454, 0.5289, 0.4432, 0.5289, 0.441, 0.529, 0.4388, 0.529, 0.4366, 0.5291, 0.4344, 0.5293, 0.4322, 0.5295, 0.43, 0.5298, 0.4278, 0.5301, 0.4256, 0.5306, 0.4235, 0.5312, 0.4214, 0.5319, 0.4194, 0.5328, 0.4174, 0.5339, 0.4156, 0.5353, 0.625, 0.75, 0.375, 0.75, 0.375, 0.5, 0.414, 0.5368, 0.4125, 0.5385, 0.4112, 0.5403, 0.4101, 0.5423, 0.4093, 0.5444, 0.4085, 0.5465, 0.408, 0.5487, 0.4075, 0.5509, 0.4072, 0.5532, 0.4069, 0.5554, 0.4067, 0.5577, 0.4065, 0.5599, 0.4064, 0.5622, 0.4064, 0.5645, 0.4063, 0.5667, 0.4063, 0.569, 0.4063, 0.5713, 0.4063, 0.5735, 0.4063, 0.5758, 0.4063, 0.5781, 0.4062, 0.5803, 0.4062, 0.5826, 0.4062, 0.6674, 0.4062, 0.6697, 0.4063, 0.6719, 0.4063, 0.6742, 0.4063, 0.6765, 0.4063, 0.6787, 0.4063, 0.681, 0.4063, 0.6833, 0.4064, 0.6855, 0.4064, 0.6878, 0.4065, 0.6901, 0.4067, 0.6923, 0.4069, 0.6946, 0.4072, 0.6968, 0.4075, 0.6991, 0.408, 0.7013, 0.4085, 0.7035, 0.4093, 0.7056, 0.4101, 0.7077, 0.4112, 0.7097, 0.4125, 0.7115, 0.414, 0.7132, 0.4156, 0.7147, 0.4174, 0.7161, 0.4194, 0.7172, 0.4214, 0.7181, 0.4235, 0.7188, 0.4256, 0.7194, 0.4278, 0.7199, 0.43, 0.7202, 0.4322, 0.7205, 0.4344, 0.7207, 0.4366, 0.7209, 0.4388, 0.721, 0.441, 0.721, 0.4432, 0.7211, 0.4454, 0.7211, 0.4476, 0.7211, 0.4498, 0.7211, 0.452, 0.7212, 0.4542, 0.7212, 0.4565, 0.7212, 0.4587, 0.7212, 0.5413, 0.7212, 0.5435, 0.7212, 0.5458, 0.7212, 0.548, 0.7212, 0.5502, 0.7211, 0.5524, 0.7211, 0.5546, 0.7211, 0.5568, 0.7211, 0.559, 0.721, 0.5612, 0.721, 0.5634, 0.7209, 0.5656, 0.7207, 0.5678, 0.7205, 0.57, 0.7202, 0.5722, 0.7199, 0.5744, 0.7194, 0.5765, 0.7188, 0.5786, 0.7181, 0.5806, 0.7172, 0.5826, 0.7161, 0.5844, 0.7147, 0.586, 0.7132, 0.375, 0.75, 0.625, 0.75, 0.625, 1.0, 0.375, 1.0, 0.125, 0.5, 0.375, 0.5, 0.375, 0.75, 0.125, 0.75, 0.625, 0.5, 0.875, 0.5, 0.875, 0.75, 0.625, 0.75, 0.4449, 0.7917, 0.4449, 0.9583, 0.5551, 0.9583, 0.5551, 0.7917, 0.6667, 0.6801, 0.8333, 0.6801, 0.8333, 0.5699, 0.6667, 0.5699, 0.4449, 0.2917, 0.4449, 0.4583, 0.5551, 0.4583, 0.5551, 0.2917, 0.1667, 0.5669, 0.1667, 0.5699, 0.3333, 0.5699, 0.3333, 0.5669, 0.1667, 0.564, 0.1667, 0.5669, 0.3333, 0.5669, 0.3333, 0.564, 0.1667, 0.561, 0.1667, 0.564, 0.3333, 0.564, 0.3333, 0.561, 0.1667, 0.5581, 0.1667, 0.561, 0.3333, 0.561, 0.3333, 0.5581, 0.1667, 0.5551, 0.1667, 0.5581, 0.3333, 0.5581, 0.3333, 0.5551, 0.1667, 0.5522, 0.1667, 0.5551, 0.3333, 0.5551, 0.3333, 0.5522, 0.1667, 0.5493, 0.1667, 0.5522, 0.3333, 0.5522, 0.3333, 0.5493, 0.1667, 0.5463, 0.1667, 0.5493, 0.3333, 0.5493, 0.3333, 0.5463, 0.1667, 0.5434, 0.1667, 0.5463, 0.3333, 0.5463, 0.3333, 0.5434, 0.1667, 0.5404, 0.1667, 0.5434, 0.3333, 0.5434, 0.3333, 0.5404, 0.1667, 0.5375, 0.1667, 0.5404, 0.3333, 0.5404, 0.3333, 0.5375, 0.1667, 0.5345, 0.1667, 0.5375, 0.3333, 0.5375, 0.3333, 0.5345, 0.1667, 0.5316, 0.1667, 0.5345, 0.3333, 0.5345, 0.3333, 0.5316, 0.1667, 0.5287, 0.1667, 0.5316, 0.3333, 0.5316, 0.3333, 0.5287, 0.1667, 0.5258, 0.1667, 0.5287, 0.3333, 0.5287, 0.3333, 0.5258, 0.1667, 0.523, 0.1667, 0.5258, 0.3333, 0.5258, 0.3333, 0.523, 0.1667, 0.5202, 0.1667, 0.523, 0.3333, 0.523, 0.3333, 0.5202, 0.1667, 0.5175, 0.1667, 0.5202, 0.3333, 0.5202, 0.3333, 0.5175, 0.1667, 0.5149, 0.1667, 0.5175, 0.3333, 0.5175, 0.3333, 0.5149, 0.1667, 0.5125, 0.1667, 0.5149, 0.3333, 0.5149, 0.3333, 0.5125, 0.1667, 0.5, 0.1667, 0.5125, 0.3333, 0.5125, 0.3333, 0.5, 0.3875, 0.2917, 0.375, 0.2917, 0.375, 0.4583, 0.3875, 0.4583, 0.3899, 0.2917, 0.3875, 0.2917, 0.3875, 0.4583, 0.3899, 0.4583, 0.3925, 0.2917, 0.3899, 0.2917, 0.3899, 0.4583, 0.3925, 0.4583, 0.3952, 0.2917, 0.3925, 0.2917, 0.3925, 0.4583, 0.3952, 0.4583, 0.398, 0.2917, 0.3952, 0.2917, 0.3952, 0.4583, 0.398, 0.4583, 0.4008, 0.2917, 0.398, 0.2917, 0.398, 0.4583, 0.4008, 0.4583, 0.4037, 0.2917, 0.4008, 0.2917, 0.4008, 0.4583, 0.4037, 0.4583, 0.4066, 0.2917, 0.4037, 0.2917, 0.4037, 0.4583, 0.4066, 0.4583, 0.4095, 0.2917, 0.4066, 0.2917, 0.4066, 0.4583, 0.4095, 0.4583, 0.4125, 0.2917, 0.4095, 0.2917, 0.4095, 0.4583, 0.4125, 0.4583, 0.4154, 0.2917, 0.4125, 0.2917, 0.4125, 0.4583, 0.4154, 0.4583, 0.4184, 0.2917, 0.4154, 0.2917, 0.4154, 0.4583, 0.4184, 0.4583, 0.4213, 0.2917, 0.4184, 0.2917, 0.4184, 0.4583, 0.4213, 0.4583, 0.4243, 0.2917, 0.4213, 0.2917, 0.4213, 0.4583, 0.4243, 0.4583, 0.4272, 0.2917, 0.4243, 0.2917, 0.4243, 0.4583, 0.4272, 0.4583, 0.4301, 0.2917, 0.4272, 0.2917, 0.4272, 0.4583, 0.4301, 0.4583, 0.4331, 0.2917, 0.4301, 0.2917, 0.4301, 0.4583, 0.4331, 0.4583, 0.436, 0.2917, 0.4331, 0.2917, 0.4331, 0.4583, 0.436, 0.4583, 0.439, 0.2917, 0.436, 0.2917, 0.436, 0.4583, 0.439, 0.4583, 0.4419, 0.2917, 0.439, 0.2917, 0.439, 0.4583, 0.4419, 0.4583, 0.4449, 0.2917, 0.4419, 0.2917, 0.4419, 0.4583, 0.4449, 0.4583, 0.8333, 0.5669, 0.6667, 0.5669, 0.6667, 0.5699, 0.8333, 0.5699, 0.8333, 0.564, 0.6667, 0.564, 0.6667, 0.5669, 0.8333, 0.5669, 0.8333, 0.561, 0.6667, 0.561, 0.6667, 0.564, 0.8333, 0.564, 0.8333, 0.5581, 0.6667, 0.5581, 0.6667, 0.561, 0.8333, 0.561, 0.8333, 0.5551, 0.6667, 0.5551, 0.6667, 0.5581, 0.8333, 0.5581, 0.8333, 0.5522, 0.6667, 0.5522, 0.6667, 0.5551, 0.8333, 0.5551, 0.8333, 0.5493, 0.6667, 0.5493, 0.6667, 0.5522, 0.8333, 0.5522, 0.8333, 0.5463, 0.6667, 0.5463, 0.6667, 0.5493, 0.8333, 0.5493, 0.8333, 0.5434, 0.6667, 0.5434, 0.6667, 0.5463, 0.8333, 0.5463, 0.8333, 0.5404, 0.6667, 0.5404, 0.6667, 0.5434, 0.8333, 0.5434, 0.8333, 0.5375, 0.6667, 0.5375, 0.6667, 0.5404, 0.8333, 0.5404, 0.8333, 0.5345, 0.6667, 0.5345, 0.6667, 0.5375, 0.8333, 0.5375, 0.8333, 0.5316, 0.6667, 0.5316, 0.6667, 0.5345, 0.8333, 0.5345, 0.8333, 0.5287, 0.6667, 0.5287, 0.6667, 0.5316, 0.8333, 0.5316, 0.8333, 0.5258, 0.6667, 0.5258, 0.6667, 0.5287, 0.8333, 0.5287, 0.8333, 0.523, 0.6667, 0.523, 0.6667, 0.5258, 0.8333, 0.5258, 0.8333, 0.5202, 0.6667, 0.5202, 0.6667, 0.523, 0.8333, 0.523, 0.8333, 0.5175, 0.6667, 0.5175, 0.6667, 0.5202, 0.8333, 0.5202, 0.8333, 0.5149, 0.6667, 0.5149, 0.6667, 0.5175, 0.8333, 0.5175, 0.8333, 0.5125, 0.6667, 0.5125, 0.6667, 0.5149, 0.8333, 0.5149, 0.8333, 0.5, 0.6667, 0.5, 0.6667, 0.5125, 0.8333, 0.5125, 0.6125, 0.4583, 0.625, 0.4583, 0.625, 0.2917, 0.6125, 0.2917, 0.6101, 0.4583, 0.6125, 0.4583, 0.6125, 0.2917, 0.6101, 0.2917, 0.6075, 0.4583, 0.6101, 0.4583, 0.6101, 0.2917, 0.6075, 0.2917, 0.6048, 0.4583, 0.6075, 0.4583, 0.6075, 0.2917, 0.6048, 0.2917, 0.602, 0.4583, 0.6048, 0.4583, 0.6048, 0.2917, 0.602, 0.2917, 0.5992, 0.4583, 0.602, 0.4583, 0.602, 0.2917, 0.5992, 0.2917, 0.5963, 0.4583, 0.5992, 0.4583, 0.5992, 0.2917, 0.5963, 0.2917, 0.5934, 0.4583, 0.5963, 0.4583, 0.5963, 0.2917, 0.5934, 0.2917, 0.5905, 0.4583, 0.5934, 0.4583, 0.5934, 0.2917, 0.5905, 0.2917, 0.5875, 0.4583, 0.5905, 0.4583, 0.5905, 0.2917, 0.5875, 0.2917, 0.5846, 0.4583, 0.5875, 0.4583, 0.5875, 0.2917, 0.5846, 0.2917, 0.5816, 0.4583, 0.5846, 0.4583, 0.5846, 0.2917, 0.5816, 0.2917, 0.5787, 0.4583, 0.5816, 0.4583, 0.5816, 0.2917, 0.5787, 0.2917, 0.5757, 0.4583, 0.5787, 0.4583, 0.5787, 0.2917, 0.5757, 0.2917, 0.5728, 0.4583, 0.5757, 0.4583, 0.5757, 0.2917, 0.5728, 0.2917, 0.5699, 0.4583, 0.5728, 0.4583, 0.5728, 0.2917, 0.5699, 0.2917, 0.5669, 0.4583, 0.5699, 0.4583, 0.5699, 0.2917, 0.5669, 0.2917, 0.564, 0.4583, 0.5669, 0.4583, 0.5669, 0.2917, 0.564, 0.2917, 0.564, 0.4583, 0.564, 0.2917, 0.561, 0.2917, 0.561, 0.4583, 0.5581, 0.4583, 0.561, 0.4583, 0.561, 0.2917, 0.5581, 0.2917, 0.5551, 0.4583, 0.5581, 0.4583, 0.5581, 0.2917, 0.5551, 0.2917, 0.3333, 0.6831, 0.3333, 0.6801, 0.1667, 0.6801, 0.1667, 0.6831, 0.3333, 0.686, 0.3333, 0.6831, 0.1667, 0.6831, 0.1667, 0.686, 0.3333, 0.689, 0.3333, 0.686, 0.1667, 0.686, 0.1667, 0.689, 0.3333, 0.6919, 0.3333, 0.689, 0.1667, 0.689, 0.1667, 0.6919, 0.3333, 0.6949, 0.3333, 0.6919, 0.1667, 0.6919, 0.1667, 0.6949, 0.3333, 0.6978, 0.3333, 0.6949, 0.1667, 0.6949, 0.1667, 0.6978, 0.3333, 0.7007, 0.3333, 0.6978, 0.1667, 0.6978, 0.1667, 0.7007, 0.3333, 0.7037, 0.3333, 0.7007, 0.1667, 0.7007, 0.1667, 0.7037, 0.3333, 0.7066, 0.3333, 0.7037, 0.1667, 0.7037, 0.1667, 0.7066, 0.3333, 0.7096, 0.3333, 0.7066, 0.1667, 0.7066, 0.1667, 0.7096, 0.3333, 0.7125, 0.3333, 0.7096, 0.1667, 0.7096, 0.1667, 0.7125, 0.3333, 0.7155, 0.3333, 0.7125, 0.1667, 0.7125, 0.1667, 0.7155, 0.3333, 0.7184, 0.3333, 0.7155, 0.1667, 0.7155, 0.1667, 0.7184, 0.3333, 0.7213, 0.3333, 0.7184, 0.1667, 0.7184, 0.1667, 0.7213, 0.3333, 0.7242, 0.3333, 0.7213, 0.1667, 0.7213, 0.1667, 0.7242, 0.3333, 0.727, 0.3333, 0.7242, 0.1667, 0.7242, 0.1667, 0.727, 0.3333, 0.7298, 0.3333, 0.727, 0.1667, 0.727, 0.1667, 0.7298, 0.3333, 0.7325, 0.3333, 0.7298, 0.1667, 0.7298, 0.1667, 0.7325, 0.3333, 0.7351, 0.3333, 0.7325, 0.1667, 0.7325, 0.1667, 0.7351, 0.3333, 0.7375, 0.3333, 0.7351, 0.1667, 0.7351, 0.1667, 0.7375, 0.3333, 0.75, 0.3333, 0.7375, 0.1667, 0.7375, 0.1667, 0.75, 0.3875, 0.9583, 0.3875, 0.7917, 0.375, 0.7917, 0.375, 0.9583, 0.3899, 0.9583, 0.3899, 0.7917, 0.3875, 0.7917, 0.3875, 0.9583, 0.3925, 0.9583, 0.3925, 0.7917, 0.3899, 0.7917, 0.3899, 0.9583, 0.3952, 0.9583, 0.3952, 0.7917, 0.3925, 0.7917, 0.3925, 0.9583, 0.398, 0.9583, 0.398, 0.7917, 0.3952, 0.7917, 0.3952, 0.9583, 0.4008, 0.9583, 0.4008, 0.7917, 0.398, 0.7917, 0.398, 0.9583, 0.4037, 0.9583, 0.4037, 0.7917, 0.4008, 0.7917, 0.4008, 0.9583, 0.4066, 0.9583, 0.4066, 0.7917, 0.4037, 0.7917, 0.4037, 0.9583, 0.4095, 0.9583, 0.4095, 0.7917, 0.4066, 0.7917, 0.4066, 0.9583, 0.4125, 0.9583, 0.4125, 0.7917, 0.4095, 0.7917, 0.4095, 0.9583, 0.4154, 0.9583, 0.4154, 0.7917, 0.4125, 0.7917, 0.4125, 0.9583, 0.4184, 0.9583, 0.4184, 0.7917, 0.4154, 0.7917, 0.4154, 0.9583, 0.4213, 0.9583, 0.4213, 0.7917, 0.4184, 0.7917, 0.4184, 0.9583, 0.4243, 0.9583, 0.4243, 0.7917, 0.4213, 0.7917, 0.4213, 0.9583, 0.4272, 0.9583, 0.4272, 0.7917, 0.4243, 0.7917, 0.4243, 0.9583, 0.4301, 0.9583, 0.4301, 0.7917, 0.4272, 0.7917, 0.4272, 0.9583, 0.4331, 0.9583, 0.4331, 0.7917, 0.4301, 0.7917, 0.4301, 0.9583, 0.436, 0.9583, 0.436, 0.7917, 0.4331, 0.7917, 0.4331, 0.9583, 0.439, 0.9583, 0.439, 0.7917, 0.436, 0.7917, 0.436, 0.9583, 0.4419, 0.9583, 0.4419, 0.7917, 0.439, 0.7917, 0.439, 0.9583, 0.4449, 0.9583, 0.4449, 0.7917, 0.4419, 0.7917, 0.4419, 0.9583, 0.8333, 0.6801, 0.6667, 0.6801, 0.6667, 0.6831, 0.8333, 0.6831, 0.8333, 0.6831, 0.6667, 0.6831, 0.6667, 0.686, 0.8333, 0.686, 0.8333, 0.686, 0.6667, 0.686, 0.6667, 0.689, 0.8333, 0.689, 0.8333, 0.689, 0.6667, 0.689, 0.6667, 0.6919, 0.8333, 0.6919, 0.8333, 0.6919, 0.6667, 0.6919, 0.6667, 0.6949, 0.8333, 0.6949, 0.8333, 0.6949, 0.6667, 0.6949, 0.6667, 0.6978, 0.8333, 0.6978, 0.8333, 0.6978, 0.6667, 0.6978, 0.6667, 0.7007, 0.8333, 0.7007, 0.8333, 0.7007, 0.6667, 0.7007, 0.6667, 0.7037, 0.8333, 0.7037, 0.8333, 0.7037, 0.6667, 0.7037, 0.6667, 0.7066, 0.8333, 0.7066, 0.8333, 0.7066, 0.6667, 0.7066, 0.6667, 0.7096, 0.8333, 0.7096, 0.8333, 0.7096, 0.6667, 0.7096, 0.6667, 0.7125, 0.8333, 0.7125, 0.8333, 0.7125, 0.6667, 0.7125, 0.6667, 0.7155, 0.8333, 0.7155, 0.8333, 0.7155, 0.6667, 0.7155, 0.6667, 0.7184, 0.8333, 0.7184, 0.8333, 0.7184, 0.6667, 0.7184, 0.6667, 0.7213, 0.8333, 0.7213, 0.8333, 0.7213, 0.6667, 0.7213, 0.6667, 0.7242, 0.8333, 0.7242, 0.8333, 0.7242, 0.6667, 0.7242, 0.6667, 0.727, 0.8333, 0.727, 0.8333, 0.727, 0.6667, 0.727, 0.6667, 0.7298, 0.8333, 0.7298, 0.8333, 0.7298, 0.6667, 0.7298, 0.6667, 0.7325, 0.8333, 0.7325, 0.8333, 0.7325, 0.6667, 0.7325, 0.6667, 0.7351, 0.8333, 0.7351, 0.8333, 0.7351, 0.6667, 0.7351, 0.6667, 0.7375, 0.8333, 0.7375, 0.8333, 0.7375, 0.6667, 0.7375, 0.6667, 0.75, 0.8333, 0.75, 0.625, 0.9583, 0.625, 0.7917, 0.6125, 0.7917, 0.6125, 0.9583, 0.6125, 0.9583, 0.6125, 0.7917, 0.6101, 0.7917, 0.6101, 0.9583, 0.6101, 0.9583, 0.6101, 0.7917, 0.6075, 0.7917, 0.6075, 0.9583, 0.6075, 0.9583, 0.6075, 0.7917, 0.6048, 0.7917, 0.6048, 0.9583, 0.6048, 0.9583, 0.6048, 0.7917, 0.602, 0.7917, 0.602, 0.9583, 0.602, 0.9583, 0.602, 0.7917, 0.5992, 0.7917, 0.5992, 0.9583, 0.5992, 0.9583, 0.5992, 0.7917, 0.5963, 0.7917, 0.5963, 0.9583, 0.5963, 0.9583, 0.5963, 0.7917, 0.5934, 0.7917, 0.5934, 0.9583, 0.5934, 0.9583, 0.5934, 0.7917, 0.5905, 0.7917, 0.5905, 0.9583, 0.5905, 0.9583, 0.5905, 0.7917, 0.5875, 0.7917, 0.5875, 0.9583, 0.5875, 0.9583, 0.5875, 0.7917, 0.5846, 0.7917, 0.5846, 0.9583, 0.5846, 0.9583, 0.5846, 0.7917, 0.5816, 0.7917, 0.5816, 0.9583, 0.5816, 0.9583, 0.5816, 0.7917, 0.5787, 0.7917, 0.5787, 0.9583, 0.5787, 0.9583, 0.5787, 0.7917, 0.5757, 0.7917, 0.5757, 0.9583, 0.5757, 0.9583, 0.5757, 0.7917, 0.5728, 0.7917, 0.5728, 0.9583, 0.5728, 0.9583, 0.5728, 0.7917, 0.5699, 0.7917, 0.5699, 0.9583, 0.5699, 0.9583, 0.5699, 0.7917, 0.5669, 0.7917, 0.5669, 0.9583, 0.5669, 0.9583, 0.5669, 0.7917, 0.564, 0.7917, 0.564, 0.9583, 0.564, 0.9583, 0.564, 0.7917, 0.561, 0.7917, 0.561, 0.9583, 0.561, 0.9583, 0.561, 0.7917, 0.5581, 0.7917, 0.5581, 0.9583, 0.5581, 0.9583, 0.5581, 0.7917, 0.5551, 0.7917, 0.5551, 0.9583, 0.1667, 0.5699, 0.1667, 0.6801, 0.3333, 0.6801, 0.3333, 0.5699])
me_cube_027.use_remesh_fix_poles = True
me_cube_027.use_remesh_preserve_attributes = False
me_cube_027.update()
me_cube_030 = bpy.data.meshes.new('Cube.030')
me_cube_030.from_pydata([(-0.3048, -0.3048, -0.3048), (-0.3048, -0.3048, 0.3048), (-0.3048, 0.3048, -0.3048), (-0.3048, 0.3048, 0.3048), (0.03007, -0.3048, -0.3048), (0.3048, -0.3048, -0.03007), (0.04261, -0.3048, -0.3006), (0.05455, -0.3048, -0.2949), (0.06613, -0.3048, -0.2886), (0.07744, -0.3048, -0.2817), (0.08852, -0.3048, -0.2745), (0.09939, -0.3048, -0.267), (0.1101, -0.3048, -0.2592), (0.1206, -0.3048, -0.2512), (0.1309, -0.3048, -0.2429), (0.1411, -0.3048, -0.2345), (0.1511, -0.3048, -0.2259), (0.161, -0.3048, -0.2171), (0.1707, -0.3048, -0.2081), (0.1803, -0.3048, -0.199), (0.1897, -0.3048, -0.1897), (0.199, -0.3048, -0.1803), (0.2081, -0.3048, -0.1707), (0.2171, -0.3048, -0.161), (0.2259, -0.3048, -0.1511), (0.2345, -0.3048, -0.1411), (0.2429, -0.3048, -0.1309), (0.2512, -0.3048, -0.1206), (0.2592, -0.3048, -0.1101), (0.267, -0.3048, -0.09939), (0.2745, -0.3048, -0.08852), (0.2817, -0.3048, -0.07744), (0.2886, -0.3048, -0.06613), (0.2949, -0.3048, -0.05455), (0.3006, -0.3048, -0.04261), (0.3048, -0.3048, 0.03007), (0.03007, -0.3048, 0.3048), (0.3006, -0.3048, 0.04261), (0.2949, -0.3048, 0.05455), (0.2886, -0.3048, 0.06613), (0.2817, -0.3048, 0.07744), (0.2745, -0.3048, 0.08852), (0.267, -0.3048, 0.09939), (0.2592, -0.3048, 0.1101), (0.2512, -0.3048, 0.1206), (0.2429, -0.3048, 0.1309), (0.2345, -0.3048, 0.1411), (0.2259, -0.3048, 0.1511), (0.2171, -0.3048, 0.161), (0.2081, -0.3048, 0.1707), (0.199, -0.3048, 0.1803), (0.1897, -0.3048, 0.1897), (0.1803, -0.3048, 0.199), (0.1707, -0.3048, 0.2081), (0.161, -0.3048, 0.2171), (0.1511, -0.3048, 0.2259), (0.1411, -0.3048, 0.2345), (0.1309, -0.3048, 0.2429), (0.1206, -0.3048, 0.2512), (0.1101, -0.3048, 0.2592), (0.09939, -0.3048, 0.267), (0.08852, -0.3048, 0.2745), (0.07744, -0.3048, 0.2817), (0.06613, -0.3048, 0.2886), (0.05455, -0.3048, 0.2949), (0.04261, -0.3048, 0.3006), (0.3048, 0.3048, -0.03007), (0.03007, 0.3048, -0.3048), (0.3006, 0.3048, -0.04261), (0.2949, 0.3048, -0.05455), (0.2886, 0.3048, -0.06613), (0.2817, 0.3048, -0.07744), (0.2745, 0.3048, -0.08852), (0.267, 0.3048, -0.09939), (0.2592, 0.3048, -0.1101), (0.2512, 0.3048, -0.1206), (0.2429, 0.3048, -0.1309), (0.2345, 0.3048, -0.1411), (0.2259, 0.3048, -0.1511), (0.2171, 0.3048, -0.161), (0.2081, 0.3048, -0.1707), (0.199, 0.3048, -0.1803), (0.1897, 0.3048, -0.1897), (0.1803, 0.3048, -0.199), (0.1707, 0.3048, -0.2081), (0.161, 0.3048, -0.2171), (0.1511, 0.3048, -0.2259), (0.1411, 0.3048, -0.2345), (0.1309, 0.3048, -0.2429), (0.1206, 0.3048, -0.2512), (0.1101, 0.3048, -0.2592), (0.09939, 0.3048, -0.267), (0.08852, 0.3048, -0.2745), (0.07744, 0.3048, -0.2817), (0.06613, 0.3048, -0.2886), (0.05455, 0.3048, -0.2949), (0.04261, 0.3048, -0.3006), (0.03007, 0.3048, 0.3048), (0.3048, 0.3048, 0.03007), (0.04261, 0.3048, 0.3006), (0.05455, 0.3048, 0.2949), (0.06613, 0.3048, 0.2886), (0.07744, 0.3048, 0.2817), (0.08852, 0.3048, 0.2745), (0.09939, 0.3048, 0.267), (0.1101, 0.3048, 0.2592), (0.1206, 0.3048, 0.2512), (0.1309, 0.3048, 0.2429), (0.1411, 0.3048, 0.2345), (0.1511, 0.3048, 0.2259), (0.161, 0.3048, 0.2171), (0.1707, 0.3048, 0.2081), (0.1803, 0.3048, 0.199), (0.1897, 0.3048, 0.1897), (0.199, 0.3048, 0.1803), (0.2081, 0.3048, 0.1707), (0.2171, 0.3048, 0.161), (0.2259, 0.3048, 0.1511), (0.2345, 0.3048, 0.1411), (0.2429, 0.3048, 0.1309), (0.2512, 0.3048, 0.1206), (0.2592, 0.3048, 0.1101), (0.267, 0.3048, 0.09939), (0.2745, 0.3048, 0.08852), (0.2817, 0.3048, 0.07744), (0.2886, 0.3048, 0.06613), (0.2949, 0.3048, 0.05455), (0.3006, 0.3048, 0.04261), (-0.3048, -0.3048, -0.2001), (-0.3048, -0.3048, 0.2001), (0.06969, 0.3048, -0.04343), (0.06969, -0.3048, -0.04343), (-0.001411, -0.3048, 0.1307), (-0.001411, 0.3048, 0.1307), (-0.02715, -0.3048, -0.154), (-0.02715, 0.3048, -0.154), (-0.3048, 0.3048, -0.2001), (-0.3048, 0.3048, 0.2001), (0.004777, -0.3048, 0.1246), (0.004777, 0.3048, 0.1246), (0.07387, 0.3048, -0.03582), (0.07387, -0.3048, -0.03582), (-0.02057, -0.3048, -0.1483), (-0.02057, 0.3048, -0.1483), (0.0776, 0.3048, -0.02798), (0.0776, -0.3048, -0.02798), (-0.09182, -0.3048, -0.1974), (-0.1001, -0.3048, -0.2001), (-0.01408, -0.3048, -0.1425), (0.01087, -0.3048, 0.1184), (0.01087, 0.3048, 0.1184), (-0.01408, 0.3048, -0.1425), (-0.07637, -0.3048, -0.1895), (-0.06894, -0.3048, -0.185), (-0.04752, -0.3048, -0.1702), (-0.05453, -0.3048, -0.1753), (-0.06167, -0.3048, -0.1802), (-0.08398, -0.3048, -0.1937), (0.08035, 0.3048, -0.01974), (0.08035, -0.3048, -0.01974), (-0.007698, -0.3048, -0.1366), (-0.007698, 0.3048, -0.1366), (0.01685, -0.3048, 0.1121), (-0.1001, -0.3048, 0.2001), (0.01685, 0.3048, 0.1121), (-0.1001, 0.3048, 0.2001), (-0.09182, -0.3048, 0.1974), (-0.09182, 0.3048, 0.1974), (-0.001411, -0.3048, -0.1307), (-0.001411, 0.3048, -0.1307), (0.02274, -0.3048, 0.1057), (0.02274, 0.3048, 0.1057), (-0.08398, -0.3048, 0.1937), (-0.08398, 0.3048, 0.1937), (0.004777, -0.3048, -0.1246), (0.004777, 0.3048, -0.1246), (0.02851, -0.3048, 0.09923), (0.02851, 0.3048, 0.09923), (-0.07637, -0.3048, 0.1895), (-0.07637, 0.3048, 0.1895), (0.01087, 0.3048, -0.1184), (0.01087, -0.3048, -0.1184), (-0.06894, -0.3048, 0.185), (-0.06894, 0.3048, 0.185), (-0.05453, -0.3048, 0.1753), (-0.06167, -0.3048, 0.1802), (0.03417, -0.3048, 0.09265), (0.03417, 0.3048, 0.09265), (-0.03383, -0.3048, -0.1595), (0.01685, 0.3048, -0.1121), (-0.03383, -0.3048, 0.1595), (0.01685, -0.3048, -0.1121), (-0.02057, -0.3048, 0.1483), (-0.02715, -0.3048, 0.154), (-0.04062, -0.3048, -0.1649), (-0.04062, -0.3048, 0.1649), (-0.06167, 0.3048, 0.1802), (-0.04752, -0.3048, 0.1702), (-0.01408, -0.3048, 0.1425), (-0.007698, -0.3048, 0.1366), (0.02274, -0.3048, -0.1057), (0.02851, -0.3048, -0.09923), (0.02274, 0.3048, -0.1057), (0.03971, -0.3048, 0.08596), (0.03971, 0.3048, 0.08596), (-0.05453, 0.3048, 0.1753), (0.02851, 0.3048, -0.09923), (0.04512, -0.3048, 0.07917), (0.04512, 0.3048, 0.07917), (-0.04752, 0.3048, 0.1702), (0.03417, 0.3048, -0.09265), (0.03417, -0.3048, -0.09265), (0.03971, 0.3048, -0.08596), (0.03971, -0.3048, -0.08596), (0.05039, -0.3048, 0.07228), (0.05039, 0.3048, 0.07228), (-0.04062, 0.3048, 0.1649), (0.04512, -0.3048, -0.07918), (0.05039, -0.3048, -0.07228), (0.05551, -0.3048, 0.06526), (0.05551, -0.3048, -0.06526), (0.04512, 0.3048, -0.07918), (0.06045, -0.3048, -0.05813), (0.06519, -0.3048, -0.05085), (0.05551, 0.3048, 0.06526), (-0.03383, 0.3048, 0.1595), (0.05039, 0.3048, -0.07228), (-0.02715, 0.3048, 0.154), (0.06045, -0.3048, 0.05813), (0.06045, 0.3048, 0.05813), (0.05551, 0.3048, -0.06526), (0.06519, -0.3048, 0.05085), (-0.02057, 0.3048, 0.1483), (0.08035, -0.3048, 0.01974), (0.0776, -0.3048, 0.02798), (0.06519, 0.3048, 0.05085), (0.06969, -0.3048, 0.04343), (0.07387, -0.3048, 0.03582), (-0.01408, 0.3048, 0.1425), (0.06045, 0.3048, -0.05813), (0.06969, 0.3048, 0.04343), (-0.007698, 0.3048, 0.1366), (0.06519, 0.3048, -0.05085), (-0.09182, 0.3048, -0.1974), (-0.1001, 0.3048, -0.2001), (-0.07637, 0.3048, -0.1895), (-0.06894, 0.3048, -0.185), (-0.05453, 0.3048, -0.1753), (-0.04752, 0.3048, -0.1702), (-0.06167, 0.3048, -0.1802), (-0.08398, 0.3048, -0.1937), (0.07387, 0.3048, 0.03582), (0.0776, 0.3048, 0.02798), (0.08035, 0.3048, 0.01974), (-0.04062, 0.3048, -0.1649), (-0.03383, 0.3048, -0.1595)], [], [(129, 1, 3, 137), (2, 0, 128, 136), (34, 5, 35, 37, 38, 39, 40, 41, 42, 43, 44, 45, 46, 47, 48, 49, 50, 51, 52, 53, 54, 55, 56, 57, 58, 59, 60, 61, 62, 63, 64, 65, 36, 1, 129, 163, 166, 172, 178, 182, 185, 184, 197, 195, 190, 193, 192, 198, 199, 132, 138, 149, 162, 170, 176, 186, 203, 207, 214, 219, 228, 231, 236, 237, 234, 233, 159, 145, 141, 131, 223, 222, 220, 218, 217, 213, 211, 201, 200, 191, 181, 174, 168, 160, 148, 142, 134, 188, 194, 154, 155, 156, 153, 152, 157, 146, 147, 128, 0, 4, 6, 7, 8, 9, 10, 11, 12, 13, 14, 15, 16, 17, 18, 19, 20, 21, 22, 23, 24, 25, 26, 27, 28, 29, 30, 31, 32, 33), (97, 3, 1, 36), (66, 98, 35, 5), (98, 66, 68, 69, 70, 71, 72, 73, 74, 75, 76, 77, 78, 79, 80, 81, 82, 83, 84, 85, 86, 87, 88, 89, 90, 91, 92, 93, 94, 95, 96, 67, 2, 136, 244, 243, 250, 245, 246, 249, 247, 248, 254, 255, 135, 143, 151, 161, 169, 175, 180, 189, 202, 206, 210, 212, 221, 226, 230, 239, 242, 130, 140, 144, 158, 253, 252, 251, 240, 235, 229, 224, 215, 208, 204, 187, 177, 171, 164, 150, 139, 133, 241, 238, 232, 227, 225, 216, 209, 205, 196, 183, 179, 173, 167, 165, 137, 3, 97, 99, 100, 101, 102, 103, 104, 105, 106, 107, 108, 109, 110, 111, 112, 113, 114, 115, 116, 117, 118, 119, 120, 121, 122, 123, 124, 125, 126, 127), (4, 67, 96, 6), (6, 96, 95, 7), (7, 95, 94, 8), (8, 94, 93, 9), (9, 93, 92, 10), (10, 92, 91, 11), (11, 91, 90, 12), (12, 90, 89, 13), (13, 89, 88, 14), (14, 88, 87, 15), (15, 87, 86, 16), (16, 86, 85, 17), (17, 85, 84, 18), (18, 84, 83, 19), (19, 83, 82, 20), (20, 82, 81, 21), (21, 81, 80, 22), (22, 80, 79, 23), (23, 79, 78, 24), (24, 78, 77, 25), (25, 77, 76, 26), (26, 76, 75, 27), (27, 75, 74, 28), (28, 74, 73, 29), (29, 73, 72, 30), (30, 72, 71, 31), (31, 71, 70, 32), (32, 70, 69, 33), (33, 69, 68, 34), (34, 68, 66, 5), (97, 36, 65, 99), (99, 65, 64, 100), (100, 64, 63, 101), (101, 63, 62, 102), (102, 62, 61, 103), (103, 61, 60, 104), (104, 60, 59, 105), (105, 59, 58, 106), (106, 58, 57, 107), (107, 57, 56, 108), (108, 56, 55, 109), (109, 55, 54, 110), (110, 54, 53, 111), (111, 53, 52, 112), (112, 52, 51, 113), (113, 51, 50, 114), (114, 50, 49, 115), (115, 49, 48, 116), (116, 48, 47, 117), (117, 47, 46, 118), (118, 46, 45, 119), (119, 45, 44, 120), (120, 44, 43, 121), (121, 43, 42, 122), (122, 42, 41, 123), (123, 41, 40, 124), (124, 40, 39, 125), (125, 39, 38, 126), (126, 38, 37, 127), (127, 37, 35, 98), (2, 67, 4, 0), (137, 165, 163, 129), (158, 159, 233, 253), (244, 147, 146, 243), (243, 146, 157, 250), (250, 157, 152, 245), (245, 152, 153, 246), (246, 153, 156, 249), (249, 156, 155, 247), (247, 155, 154, 248), (248, 154, 194, 254), (254, 194, 188, 255), (255, 188, 134, 135), (142, 143, 135, 134), (148, 151, 143, 142), (160, 161, 151, 148), (168, 169, 161, 160), (174, 175, 169, 168), (175, 174, 181, 180), (180, 181, 191, 189), (189, 191, 200, 202), (201, 206, 202, 200), (211, 210, 206, 201), (210, 211, 213, 212), (212, 213, 217, 221), (218, 226, 221, 217), (220, 230, 226, 218), (222, 239, 230, 220), (223, 242, 239, 222), (131, 130, 242, 223), (141, 140, 130, 131), (140, 141, 145, 144), (144, 145, 159, 158), (166, 163, 165, 167), (172, 166, 167, 173), (178, 172, 173, 179), (182, 178, 179, 183), (185, 182, 183, 196), (184, 185, 196, 205), (197, 184, 205, 209), (195, 197, 209, 216), (190, 195, 216, 225), (193, 190, 225, 227), (192, 193, 227, 232), (198, 192, 232, 238), (199, 198, 238, 241), (133, 132, 199, 241), (138, 132, 133, 139), (138, 139, 150, 149), (149, 150, 164, 162), (162, 164, 171, 170), (170, 171, 177, 176), (176, 177, 187, 186), (186, 187, 204, 203), (203, 204, 208, 207), (207, 208, 215, 214), (214, 215, 224, 219), (219, 224, 229, 228), (228, 229, 235, 231), (231, 235, 240, 236), (236, 240, 251, 237), (237, 251, 252, 234), (234, 252, 253, 233), (136, 128, 147, 244)])
_uv = me_cube_030.uv_layers.new(name='UVMap')
_uv.uv.foreach_set('vector', [0.5821, 0.0, 0.625, 0.0, 0.625, 0.25, 0.5821, 0.25, 0.375, 0.25, 0.375, 0.0, 0.4179, 0.0, 0.4179, 0.25, 0.4825, 0.7517, 0.4877, 0.75, 0.5123, 0.75, 0.5175, 0.7517, 0.5224, 0.754, 0.5271, 0.7567, 0.5318, 0.7595, 0.5363, 0.7624, 0.5408, 0.7655, 0.5451, 0.7687, 0.5494, 0.772, 0.5537, 0.7754, 0.5579, 0.7788, 0.562, 0.7824, 0.566, 0.786, 0.57, 0.7897, 0.5739, 0.7934, 0.5778, 0.7972, 0.5816, 0.8011, 0.5853, 0.805, 0.589, 0.809, 0.5926, 0.813, 0.5962, 0.8171, 0.5996, 0.8213, 0.603, 0.8256, 0.6063, 0.8299, 0.6095, 0.8342, 0.6126, 0.8387, 0.6155, 0.8432, 0.6183, 0.8479, 0.621, 0.8526, 0.6233, 0.8575, 0.625, 0.8627, 0.625, 1.0, 0.5821, 1.0, 0.5821, 0.916, 0.581, 0.9127, 0.5794, 0.9094, 0.5777, 0.9063, 0.5759, 0.9033, 0.5739, 0.9003, 0.5719, 0.8974, 0.5698, 0.8945, 0.5676, 0.8917, 0.5654, 0.8889, 0.5631, 0.8861, 0.5608, 0.8834, 0.5585, 0.8808, 0.556, 0.8782, 0.5536, 0.8756, 0.5511, 0.873, 0.5486, 0.8705, 0.546, 0.8681, 0.5434, 0.8657, 0.5407, 0.8633, 0.538, 0.861, 0.5353, 0.8587, 0.5325, 0.8565, 0.5296, 0.8543, 0.5268, 0.8522, 0.5238, 0.8502, 0.5209, 0.8483, 0.5178, 0.8464, 0.5147, 0.8447, 0.5115, 0.8432, 0.5081, 0.842, 0.4919, 0.842, 0.4885, 0.8432, 0.4853, 0.8447, 0.4822, 0.8464, 0.4791, 0.8483, 0.4762, 0.8502, 0.4732, 0.8522, 0.4704, 0.8543, 0.4675, 0.8565, 0.4647, 0.8587, 0.462, 0.861, 0.4593, 0.8633, 0.4566, 0.8657, 0.454, 0.8681, 0.4515, 0.8705, 0.4489, 0.873, 0.4464, 0.8756, 0.444, 0.8782, 0.4415, 0.8808, 0.4392, 0.8834, 0.4369, 0.8861, 0.4346, 0.8889, 0.4324, 0.8917, 0.4302, 0.8945, 0.4281, 0.8974, 0.4261, 0.9003, 0.4241, 0.9033, 0.4223, 0.9063, 0.4206, 0.9094, 0.419, 0.9127, 0.4179, 0.916, 0.4179, 1.0, 0.375, 1.0, 0.375, 0.8627, 0.3767, 0.8575, 0.379, 0.8526, 0.3817, 0.8479, 0.3845, 0.8432, 0.3874, 0.8387, 0.3905, 0.8342, 0.3937, 0.8299, 0.397, 0.8256, 0.4004, 0.8213, 0.4038, 0.8171, 0.4074, 0.813, 0.411, 0.809, 0.4147, 0.805, 0.4184, 0.8011, 0.4222, 0.7972, 0.4261, 0.7934, 0.43, 0.7897, 0.434, 0.786, 0.438, 0.7824, 0.4421, 0.7788, 0.4463, 0.7754, 0.4506, 0.772, 0.4549, 0.7687, 0.4592, 0.7655, 0.4637, 0.7624, 0.4682, 0.7595, 0.4729, 0.7567, 0.4776, 0.754, 0.7377, 0.5, 0.875, 0.5, 0.875, 0.75, 0.7377, 0.75, 0.4877, 0.5, 0.5123, 0.5, 0.5123, 0.75, 0.4877, 0.75, 0.5123, 0.5, 0.4877, 0.5, 0.4825, 0.4983, 0.4776, 0.496, 0.4729, 0.4933, 0.4682, 0.4905, 0.4637, 0.4876, 0.4592, 0.4845, 0.4549, 0.4813, 0.4506, 0.478, 0.4463, 0.4746, 0.4421, 0.4712, 0.438, 0.4676, 0.434, 0.464, 0.43, 0.4603, 0.4261, 0.4566, 0.4222, 0.4528, 0.4184, 0.4489, 0.4147, 0.445, 0.411, 0.441, 0.4074, 0.437, 0.4038, 0.4329, 0.4004, 0.4287, 0.397, 0.4244, 0.3937, 0.4201, 0.3905, 0.4158, 0.3874, 0.4113, 0.3845, 0.4068, 0.3817, 0.4021, 0.379, 0.3974, 0.3767, 0.3925, 0.375, 0.3873, 0.375, 0.25, 0.4179, 0.25, 0.4179, 0.334, 0.419, 0.3373, 0.4206, 0.3406, 0.4223, 0.3437, 0.4241, 0.3467, 0.4261, 0.3497, 0.4281, 0.3526, 0.4302, 0.3555, 0.4324, 0.3583, 0.4346, 0.3611, 0.4369, 0.3639, 0.4392, 0.3666, 0.4415, 0.3692, 0.444, 0.3718, 0.4464, 0.3744, 0.4489, 0.377, 0.4514, 0.3795, 0.454, 0.3819, 0.4566, 0.3843, 0.4593, 0.3867, 0.462, 0.389, 0.4647, 0.3913, 0.4675, 0.3935, 0.4704, 0.3957, 0.4732, 0.3978, 0.4762, 0.3998, 0.4791, 0.4017, 0.4822, 0.4036, 0.4853, 0.4053, 0.4885, 0.4068, 0.4919, 0.408, 0.5081, 0.408, 0.5115, 0.4068, 0.5147, 0.4053, 0.5178, 0.4036, 0.5209, 0.4017, 0.5238, 0.3998, 0.5268, 0.3978, 0.5296, 0.3957, 0.5325, 0.3935, 0.5353, 0.3913, 0.538, 0.389, 0.5407, 0.3867, 0.5434, 0.3843, 0.546, 0.3819, 0.5486, 0.3795, 0.5511, 0.377, 0.5536, 0.3744, 0.556, 0.3718, 0.5585, 0.3692, 0.5608, 0.3666, 0.5631, 0.3639, 0.5654, 0.3611, 0.5676, 0.3583, 0.5698, 0.3555, 0.5719, 0.3526, 0.5739, 0.3497, 0.5759, 0.3467, 0.5777, 0.3437, 0.5794, 0.3406, 0.581, 0.3373, 0.5821, 0.334, 0.5821, 0.25, 0.625, 0.25, 0.625, 0.3873, 0.6233, 0.3925, 0.621, 0.3974, 0.6183, 0.4021, 0.6155, 0.4068, 0.6126, 0.4113, 0.6095, 0.4158, 0.6063, 0.4201, 0.603, 0.4244, 0.5996, 0.4287, 0.5962, 0.4329, 0.5926, 0.437, 0.589, 0.441, 0.5853, 0.445, 0.5816, 0.4489, 0.5778, 0.4528, 0.5739, 0.4566, 0.57, 0.4603, 0.566, 0.464, 0.562, 0.4676, 0.5579, 0.4712, 0.5537, 0.4746, 0.5494, 0.478, 0.5451, 0.4813, 0.5408, 0.4845, 0.5363, 0.4876, 0.5318, 0.4905, 0.5271, 0.4933, 0.5224, 0.496, 0.5175, 0.4983, 0.2623, 0.75, 0.2623, 0.5, 0.2675, 0.5, 0.2675, 0.75, 0.2675, 0.75, 0.2675, 0.5, 0.2724, 0.5, 0.2724, 0.75, 0.2724, 0.75, 0.2724, 0.5, 0.2771, 0.5, 0.2771, 0.75, 0.2771, 0.75, 0.2771, 0.5, 0.2818, 0.5, 0.2818, 0.75, 0.2818, 0.75, 0.2818, 0.5, 0.2863, 0.5, 0.2863, 0.75, 0.2863, 0.75, 0.2863, 0.5, 0.2908, 0.5, 0.2908, 0.75, 0.2908, 0.75, 0.2908, 0.5, 0.2951, 0.5, 0.2951, 0.75, 0.2951, 0.75, 0.2951, 0.5, 0.2994, 0.5, 0.2994, 0.75, 0.2994, 0.75, 0.2994, 0.5, 0.3037, 0.5, 0.3037, 0.75, 0.3037, 0.75, 0.3037, 0.5, 0.3079, 0.5, 0.3079, 0.75, 0.3079, 0.75, 0.3079, 0.5, 0.312, 0.5, 0.312, 0.75, 0.312, 0.75, 0.312, 0.5, 0.316, 0.5, 0.316, 0.75, 0.316, 0.75, 0.316, 0.5, 0.32, 0.5, 0.32, 0.75, 0.32, 0.75, 0.32, 0.5, 0.3239, 0.5, 0.3239, 0.75, 0.3239, 0.75, 0.3239, 0.5, 0.375, 0.5, 0.375, 0.75, 0.375, 0.75, 0.375, 0.5, 0.4261, 0.5, 0.4261, 0.75, 0.4261, 0.75, 0.4261, 0.5, 0.43, 0.5, 0.43, 0.75, 0.43, 0.75, 0.43, 0.5, 0.434, 0.5, 0.434, 0.75, 0.434, 0.75, 0.434, 0.5, 0.438, 0.5, 0.438, 0.75, 0.438, 0.75, 0.438, 0.5, 0.4421, 0.5, 0.4421, 0.75, 0.4421, 0.75, 0.4421, 0.5, 0.4463, 0.5, 0.4463, 0.75, 0.4463, 0.75, 0.4463, 0.5, 0.4506, 0.5, 0.4506, 0.75, 0.4506, 0.75, 0.4506, 0.5, 0.4549, 0.5, 0.4549, 0.75, 0.4549, 0.75, 0.4549, 0.5, 0.4592, 0.5, 0.4592, 0.75, 0.4592, 0.75, 0.4592, 0.5, 0.4637, 0.5, 0.4637, 0.75, 0.4637, 0.75, 0.4637, 0.5, 0.4682, 0.5, 0.4682, 0.75, 0.4682, 0.75, 0.4682, 0.5, 0.4729, 0.5, 0.4729, 0.75, 0.4729, 0.75, 0.4729, 0.5, 0.4776, 0.5, 0.4776, 0.75, 0.4776, 0.75, 0.4776, 0.5, 0.4825, 0.5, 0.4825, 0.75, 0.4825, 0.75, 0.4825, 0.5, 0.4877, 0.5, 0.4877, 0.75, 0.7377, 0.5, 0.7377, 0.75, 0.7325, 0.75, 0.7325, 0.5, 0.7325, 0.5, 0.7325, 0.75, 0.7276, 0.75, 0.7276, 0.5, 0.7276, 0.5, 0.7276, 0.75, 0.7229, 0.75, 0.7229, 0.5, 0.7229, 0.5, 0.7229, 0.75, 0.7182, 0.75, 0.7182, 0.5, 0.7182, 0.5, 0.7182, 0.75, 0.7137, 0.75, 0.7137, 0.5, 0.7137, 0.5, 0.7137, 0.75, 0.7092, 0.75, 0.7092, 0.5, 0.7092, 0.5, 0.7092, 0.75, 0.7049, 0.75, 0.7049, 0.5, 0.7049, 0.5, 0.7049, 0.75, 0.7006, 0.75, 0.7006, 0.5, 0.7006, 0.5, 0.7006, 0.75, 0.6963, 0.75, 0.6963, 0.5, 0.6963, 0.5, 0.6963, 0.75, 0.6921, 0.75, 0.6921, 0.5, 0.6921, 0.5, 0.6921, 0.75, 0.688, 0.75, 0.688, 0.5, 0.688, 0.5, 0.688, 0.75, 0.684, 0.75, 0.684, 0.5, 0.684, 0.5, 0.684, 0.75, 0.68, 0.75, 0.68, 0.5, 0.68, 0.5, 0.68, 0.75, 0.6761, 0.75, 0.6761, 0.5, 0.6761, 0.5, 0.6761, 0.75, 0.625, 0.75, 0.625, 0.5, 0.625, 0.5, 0.625, 0.75, 0.5739, 0.75, 0.5739, 0.5, 0.5739, 0.5, 0.5739, 0.75, 0.57, 0.75, 0.57, 0.5, 0.57, 0.5, 0.57, 0.75, 0.566, 0.75, 0.566, 0.5, 0.566, 0.5, 0.566, 0.75, 0.562, 0.75, 0.562, 0.5, 0.562, 0.5, 0.562, 0.75, 0.5579, 0.75, 0.5579, 0.5, 0.5579, 0.5, 0.5579, 0.75, 0.5537, 0.75, 0.5537, 0.5, 0.5537, 0.5, 0.5537, 0.75, 0.5494, 0.75, 0.5494, 0.5, 0.5494, 0.5, 0.5494, 0.75, 0.5451, 0.75, 0.5451, 0.5, 0.5451, 0.5, 0.5451, 0.75, 0.5408, 0.75, 0.5408, 0.5, 0.5408, 0.5, 0.5408, 0.75, 0.5363, 0.75, 0.5363, 0.5, 0.5363, 0.5, 0.5363, 0.75, 0.5318, 0.75, 0.5318, 0.5, 0.5318, 0.5, 0.5318, 0.75, 0.5271, 0.75, 0.5271, 0.5, 0.5271, 0.5, 0.5271, 0.75, 0.5224, 0.75, 0.5224, 0.5, 0.5224, 0.5, 0.5224, 0.75, 0.5175, 0.75, 0.5175, 0.5, 0.5175, 0.5, 0.5175, 0.75, 0.5123, 0.75, 0.5123, 0.5, 0.125, 0.5, 0.2623, 0.5, 0.2623, 0.75, 0.125, 0.75, 0.8655, 0.6152, 0.7377, 0.6152, 0.7377, 0.6348, 0.8655, 0.6348, 0.4877, 0.6152, 0.4877, 0.6348, 0.5123, 0.6348, 0.5123, 0.6152, 0.2623, 0.6152, 0.2623, 0.6348, 0.2675, 0.6348, 0.2675, 0.6152, 0.2675, 0.6152, 0.2675, 0.6348, 0.2724, 0.6348, 0.2724, 0.6152, 0.2724, 0.6152, 0.2724, 0.6348, 0.2771, 0.6348, 0.2771, 0.6152, 0.2771, 0.6152, 0.2771, 0.6348, 0.2818, 0.6348, 0.2818, 0.6152, 0.2818, 0.6152, 0.2818, 0.6348, 0.2863, 0.6348, 0.2863, 0.6152, 0.2863, 0.6152, 0.2863, 0.6348, 0.2908, 0.6348, 0.2908, 0.6152, 0.2908, 0.6152, 0.2908, 0.6348, 0.2951, 0.6348, 0.2951, 0.6152, 0.2951, 0.6152, 0.2951, 0.6348, 0.2994, 0.6348, 0.2994, 0.6152, 0.2994, 0.6152, 0.2994, 0.6348, 0.3037, 0.6348, 0.3037, 0.6152, 0.3037, 0.6152, 0.3037, 0.6348, 0.3079, 0.6348, 0.3079, 0.6152, 0.312, 0.6348, 0.312, 0.6152, 0.3079, 0.6152, 0.3079, 0.6348, 0.316, 0.6348, 0.316, 0.6152, 0.312, 0.6152, 0.312, 0.6348, 0.32, 0.6348, 0.32, 0.6152, 0.316, 0.6152, 0.316, 0.6348, 0.3239, 0.6348, 0.3239, 0.6152, 0.32, 0.6152, 0.32, 0.6348, 0.375, 0.6348, 0.375, 0.6152, 0.3239, 0.6152, 0.3239, 0.6348, 0.375, 0.6152, 0.375, 0.6348, 0.4261, 0.6348, 0.4261, 0.6152, 0.4261, 0.6152, 0.4261, 0.6348, 0.43, 0.6348, 0.43, 0.6152, 0.43, 0.6152, 0.43, 0.6348, 0.434, 0.6348, 0.434, 0.6152, 0.438, 0.6348, 0.438, 0.6152, 0.434, 0.6152, 0.434, 0.6348, 0.4421, 0.6348, 0.4421, 0.6152, 0.438, 0.6152, 0.438, 0.6348, 0.4421, 0.6152, 0.4421, 0.6348, 0.4463, 0.6348, 0.4463, 0.6152, 0.4463, 0.6152, 0.4463, 0.6348, 0.4506, 0.6348, 0.4506, 0.6152, 0.4549, 0.6348, 0.4549, 0.6152, 0.4506, 0.6152, 0.4506, 0.6348, 0.4592, 0.6348, 0.4592, 0.6152, 0.4549, 0.6152, 0.4549, 0.6348, 0.4637, 0.6348, 0.4637, 0.6152, 0.4592, 0.6152, 0.4592, 0.6348, 0.4682, 0.6348, 0.4682, 0.6152, 0.4637, 0.6152, 0.4637, 0.6348, 0.4729, 0.6348, 0.4729, 0.6152, 0.4682, 0.6152, 0.4682, 0.6348, 0.4776, 0.6348, 0.4776, 0.6152, 0.4729, 0.6152, 0.4729, 0.6348, 0.4776, 0.6152, 0.4776, 0.6348, 0.4825, 0.6348, 0.4825, 0.6152, 0.4825, 0.6152, 0.4825, 0.6348, 0.4877, 0.6348, 0.4877, 0.6152, 0.7325, 0.6348, 0.7377, 0.6348, 0.7377, 0.6152, 0.7325, 0.6152, 0.7276, 0.6348, 0.7325, 0.6348, 0.7325, 0.6152, 0.7276, 0.6152, 0.7229, 0.6348, 0.7276, 0.6348, 0.7276, 0.6152, 0.7229, 0.6152, 0.7182, 0.6348, 0.7229, 0.6348, 0.7229, 0.6152, 0.7182, 0.6152, 0.7137, 0.6348, 0.7182, 0.6348, 0.7182, 0.6152, 0.7137, 0.6152, 0.7092, 0.6348, 0.7137, 0.6348, 0.7137, 0.6152, 0.7092, 0.6152, 0.7049, 0.6348, 0.7092, 0.6348, 0.7092, 0.6152, 0.7049, 0.6152, 0.7006, 0.6348, 0.7049, 0.6348, 0.7049, 0.6152, 0.7006, 0.6152, 0.6963, 0.6348, 0.7006, 0.6348, 0.7006, 0.6152, 0.6963, 0.6152, 0.6921, 0.6348, 0.6963, 0.6348, 0.6963, 0.6152, 0.6921, 0.6152, 0.688, 0.6348, 0.6921, 0.6348, 0.6921, 0.6152, 0.688, 0.6152, 0.684, 0.6348, 0.688, 0.6348, 0.688, 0.6152, 0.684, 0.6152, 0.68, 0.6348, 0.684, 0.6348, 0.684, 0.6152, 0.68, 0.6152, 0.6761, 0.6152, 0.6761, 0.6348, 0.68, 0.6348, 0.68, 0.6152, 0.625, 0.6348, 0.6761, 0.6348, 0.6761, 0.6152, 0.625, 0.6152, 0.625, 0.6348, 0.625, 0.6152, 0.5739, 0.6152, 0.5739, 0.6348, 0.5739, 0.6348, 0.5739, 0.6152, 0.57, 0.6152, 0.57, 0.6348, 0.57, 0.6348, 0.57, 0.6152, 0.566, 0.6152, 0.566, 0.6348, 0.566, 0.6348, 0.566, 0.6152, 0.562, 0.6152, 0.562, 0.6348, 0.562, 0.6348, 0.562, 0.6152, 0.5579, 0.6152, 0.5579, 0.6348, 0.5579, 0.6348, 0.5579, 0.6152, 0.5537, 0.6152, 0.5537, 0.6348, 0.5537, 0.6348, 0.5537, 0.6152, 0.5494, 0.6152, 0.5494, 0.6348, 0.5494, 0.6348, 0.5494, 0.6152, 0.5451, 0.6152, 0.5451, 0.6348, 0.5451, 0.6348, 0.5451, 0.6152, 0.5408, 0.6152, 0.5408, 0.6348, 0.5408, 0.6348, 0.5408, 0.6152, 0.5363, 0.6152, 0.5363, 0.6348, 0.5363, 0.6348, 0.5363, 0.6152, 0.5318, 0.6152, 0.5318, 0.6348, 0.5318, 0.6348, 0.5318, 0.6152, 0.5271, 0.6152, 0.5271, 0.6348, 0.5271, 0.6348, 0.5271, 0.6152, 0.5224, 0.6152, 0.5224, 0.6348, 0.5224, 0.6348, 0.5224, 0.6152, 0.5175, 0.6152, 0.5175, 0.6348, 0.5175, 0.6348, 0.5175, 0.6152, 0.5123, 0.6152, 0.5123, 0.6348, 0.1345, 0.6152, 0.1345, 0.6348, 0.2623, 0.6348, 0.2623, 0.6152])
me_cube_030.use_remesh_fix_poles = True
me_cube_030.use_remesh_preserve_attributes = False
me_cube_030.update()

# ---- objects
ob_glass = bpy.data.objects.new('Glass', me_cube_026)
ob_door = bpy.data.objects.new('Door', me_cube_027)
ob_doorhandle = bpy.data.objects.new('DoorHandle', me_cube_030)

# ---- transforms, parenting, visibility, modifiers, constraints
ob_glass.location = (0.0003969, -0.01275, 0.3088)
ob_glass.scale = (0.075, 0.4477, 0.8059)
ob_door.location = (0.0003969, -0.01275, 0.3088)
ob_door.scale = (0.08333, 0.5417, 1.0)
ob_doorhandle.location = (0.0385, 0.1316, 0.3088)
ob_doorhandle.scale = (0.04167, 0.04167, 0.8333)

# ---- collection membership
col_leftdoor.objects.link(ob_glass)
col_leftdoor.objects.link(ob_door)
col_leftdoor.objects.link(ob_doorhandle)

# ---- scene / render settings (as saved in the file)
scene.frame_start = 1; scene.frame_end = 250; scene.frame_set(1)
scene.render.engine = 'BLENDER_EEVEE_NEXT'
scene.cycles.use_denoising = False
scene.cycles.samples = 128
scene.cycles.sampling_pattern = 'TABULATED_SOBOL'
scene.cycles.use_adaptive_sampling = False
scene.cycles.use_light_tree = False
scene.eevee.use_raytracing = True
scene.view_settings.view_transform = 'Filmic'
bpy.context.view_layer.update()

# ---- added for rendering (the .blend has no active camera and no usable light): camera, sun
cam_auto = bpy.data.cameras.new('AutoCamera')
cam_auto.lens = 50.0
cam_auto.sensor_width = 36.0
cam_auto.clip_end = 1000.0
ob_auto_camera = bpy.data.objects.new('AutoCamera', cam_auto)
scene.collection.objects.link(ob_auto_camera)
ob_auto_camera.location = (0.658404, -0.787118, 0.825026)
ob_auto_camera.rotation_euler = (1.09748, -7.21219e-08, 0.694738)
scene.camera = ob_auto_camera
light_auto_sun = bpy.data.lights.new('AutoSun', 'SUN')
light_auto_sun.energy = 3.0
light_auto_sun.angle = 0.0523599
ob_auto_sun = bpy.data.objects.new('AutoSun', light_auto_sun)
scene.collection.objects.link(ob_auto_sun)
ob_auto_sun.rotation_euler = (0.872665, 0.174533, 0.523599)
bpy.context.view_layer.update()
